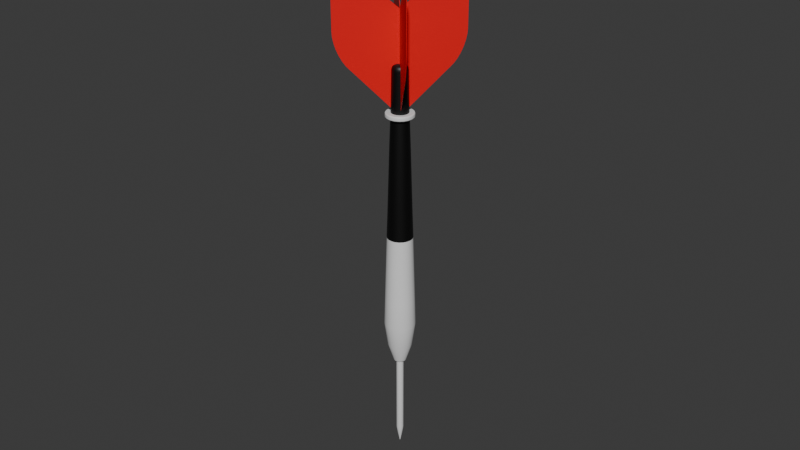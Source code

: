 # Source: red_dart.blend  (saved by Blender 4.5.90; exported with 4.5.12 LTS)
import bpy
from mathutils import Matrix  # noqa: F401  (used for matrix-valued properties, if any)

bpy.ops.wm.read_factory_settings(use_empty=True)
scene = bpy.context.scene
scene.name = 'Scene'

# ---- materials (node trees are filled in below, after node groups)
mat_grey = bpy.data.materials.new('grey')
mat_grey.alpha_threshold = 0.0
mat_grey.roughness = 0.5
mat_grey.line_color = (0.0, 0.0, 0.0, 1.0)
mat_red = bpy.data.materials.new('red')
mat_black = bpy.data.materials.new('black')

# ---- material node trees
mat_grey.use_nodes = True; mat_grey.node_tree.nodes.clear()
_N = mat_grey.node_tree.nodes; _L = mat_grey.node_tree.links
n0 = _N.new('ShaderNodeOutputMaterial'); n0.name = 'Material Output'; n0.location = (200, 100)
n1 = _N.new('ShaderNodeBsdfPrincipled'); n1.name = 'Principled BSDF'; n1.location = (-200, 100)
n1.inputs[3].default_value = 1.45
_L.new(n1.outputs[0], n0.inputs[0])
n0.is_active_output = True
mat_red.use_nodes = True; mat_red.node_tree.nodes.clear()
_N = mat_red.node_tree.nodes; _L = mat_red.node_tree.links
n0 = _N.new('ShaderNodeBsdfPrincipled'); n0.name = 'Принципиальный BSDF'; n0.location = (-200, 100)
n0.inputs[0].default_value = (0.8002, 0.0, 0.00549, 1.0)
n1 = _N.new('ShaderNodeOutputMaterial'); n1.name = 'Вывод материала'; n1.location = (200, 100)
_L.new(n0.outputs[0], n1.inputs[0])
n1.is_active_output = True
mat_black.use_nodes = True; mat_black.node_tree.nodes.clear()
_N = mat_black.node_tree.nodes; _L = mat_black.node_tree.links
n0 = _N.new('ShaderNodeBsdfPrincipled'); n0.name = 'Принципиальный BSDF'; n0.location = (-200, 100)
n0.inputs[0].default_value = (0.0, 0.0, 0.0, 1.0)
n1 = _N.new('ShaderNodeOutputMaterial'); n1.name = 'Вывод материала'; n1.location = (200, 100)
_L.new(n0.outputs[0], n1.inputs[0])
n1.is_active_output = True

# ---- world
world_world = bpy.data.worlds.new('World'); scene.world = world_world
world_world.use_nodes = True; world_world.node_tree.nodes.clear()
_N = world_world.node_tree.nodes; _L = world_world.node_tree.links
n0 = _N.new('ShaderNodeOutputWorld'); n0.name = 'World Output'; n0.location = (200, 100)
n1 = _N.new('ShaderNodeBackground'); n1.name = 'Background'; n1.location = (-200, 100)
n1.inputs[0].default_value = (0.05088, 0.05088, 0.05088, 1.0)
_L.new(n1.outputs[0], n0.inputs[0])
n0.is_active_output = True
world_world.color = (0.05088, 0.05088, 0.05088)
world_world.sun_shadow_jitter_overblur = 0.0

# ---- meshes
me_x = bpy.data.meshes.new('Цилиндр')
me_x.from_pydata([(1.859e-12, -0.003683, 0.08178), (-3.135e-12, -0.003945, 0.07422), (0.001138, -0.003503, 0.08178), (0.001219, -0.003752, 0.07422), (0.002165, -0.00298, 0.08178), (0.002319, -0.003192, 0.07422), (0.00298, -0.002165, 0.08178), (0.003192, -0.002319, 0.07422), (0.003503, -0.001138, 0.08178), (0.003752, -0.001219, 0.07422), (0.003683, -1.232e-09, 0.08178), (0.003945, 1.234e-09, 0.07422), (0.003503, 0.001138, 0.08178), (0.003752, 0.001219, 0.07422), (0.00298, 0.002165, 0.08178), (0.003192, 0.002319, 0.07422), (0.002165, 0.00298, 0.08178), (0.002319, 0.003192, 0.07422), (0.001138, 0.003503, 0.08178), (0.001219, 0.003752, 0.07422), (1.859e-12, 0.003683, 0.08178), (-3.135e-12, 0.003945, 0.07422), (-0.001138, 0.003503, 0.08178), (-0.001219, 0.003752, 0.07422), (-0.002165, 0.00298, 0.08178), (-0.002319, 0.003192, 0.07422), (-0.00298, 0.002165, 0.08178), (-0.003192, 0.002319, 0.07422), (-0.003503, 0.001138, 0.08178), (-0.003752, 0.001219, 0.07422), (-0.003683, -1.232e-09, 0.08178), (-0.003945, 1.234e-09, 0.07422), (-0.003503, -0.001138, 0.08178), (-0.003752, -0.001219, 0.07422), (-0.00298, -0.002165, 0.08178), (-0.003192, -0.002319, 0.07422), (-0.002165, -0.00298, 0.08178), (-0.002319, -0.003192, 0.07422), (-0.001138, -0.003503, 0.08178), (-0.001219, -0.003752, 0.07422), (-7.772e-10, -0.004581, 0.05278), (0.001416, -0.004357, 0.05278), (0.002693, -0.003706, 0.05278), (0.003706, -0.002693, 0.05278), (0.004357, -0.001416, 0.05278), (0.004581, 8.194e-09, 0.05278), (0.004357, 0.001416, 0.05278), (0.003706, 0.002693, 0.05278), (0.002693, 0.003706, 0.05278), (0.001416, 0.004357, 0.05278), (-7.772e-10, 0.004581, 0.05278), (-0.001416, 0.004357, 0.05278), (-0.002693, 0.003706, 0.05278), (-0.003706, 0.002693, 0.05278), (-0.004357, 0.001416, 0.05278), (-0.004581, 8.194e-09, 0.05278), (-0.004357, -0.001416, 0.05278), (-0.003706, -0.002693, 0.05278), (-0.002693, -0.003706, 0.05278), (-0.001416, -0.004357, 0.05278), (-7.963e-10, -0.004834, 0.04486), (0.001494, -0.004598, 0.04486), (0.002841, -0.003911, 0.04486), (0.003911, -0.002841, 0.04486), (0.004598, -0.001494, 0.04486), (0.004834, 1.077e-08, 0.04486), (0.004598, 0.001494, 0.04486), (0.003911, 0.002842, 0.04486), (0.002841, 0.003911, 0.04486), (0.001494, 0.004598, 0.04486), (-7.963e-10, 0.004834, 0.04486), (-0.001494, 0.004598, 0.04486), (-0.002841, 0.003911, 0.04486), (-0.003911, 0.002842, 0.04486), (-0.004598, 0.001494, 0.04486), (-0.004834, 1.077e-08, 0.04486), (-0.004598, -0.001494, 0.04486), (-0.003911, -0.002841, 0.04486), (-0.002841, -0.003911, 0.04486), (-0.001494, -0.004598, 0.04486), (-2.926e-09, -0.003797, 0.03716), (0.001173, -0.003612, 0.03716), (0.002232, -0.003072, 0.03716), (0.003072, -0.002232, 0.03716), (0.003612, -0.001173, 0.03716), (0.003797, 1.33e-08, 0.03716), (0.003612, 0.001174, 0.03716), (0.003072, 0.002232, 0.03716), (0.002232, 0.003072, 0.03716), (0.001173, 0.003612, 0.03716), (-2.926e-09, 0.003798, 0.03716), (-0.001173, 0.003612, 0.03716), (-0.002232, 0.003072, 0.03716), (-0.003072, 0.002232, 0.03716), (-0.003612, 0.001174, 0.03716), (-0.003797, 1.33e-08, 0.03716), (-0.003612, -0.001173, 0.03716), (-0.003072, -0.002232, 0.03716), (-0.002232, -0.003072, 0.03716), (-0.001173, -0.003612, 0.03716), (1.045e-10, -0.00112, 0.03141), (0.000346, -0.001065, 0.03141), (0.0006581, -0.0009058, 0.03141), (0.0009058, -0.0006581, 0.03141), (0.001065, -0.000346, 0.03141), (0.00112, 1.514e-08, 0.03141), (0.001065, 0.000346, 0.03141), (0.0009058, 0.0006581, 0.03141), (0.0006581, 0.0009058, 0.03141), (0.000346, 0.001065, 0.03141), (1.045e-10, 0.00112, 0.03141), (-0.000346, 0.001065, 0.03141), (-0.0006581, 0.0009058, 0.03141), (-0.0009058, 0.0006581, 0.03141), (-0.001065, 0.000346, 0.03141), (-0.00112, 1.515e-08, 0.03141), (-0.001065, -0.000346, 0.03141), (-0.0009058, -0.0006581, 0.03141), (-0.0006581, -0.0009058, 0.03141), (-0.000346, -0.001065, 0.03141), (-2.3e-10, -0.003039, 0.1034), (0.0009392, -0.002891, 0.1034), (0.001786, -0.002459, 0.1034), (0.002459, -0.001786, 0.1034), (0.002891, -0.0009392, 0.1034), (0.003039, -8.245e-09, 0.1034), (0.002891, 0.0009392, 0.1034), (0.002459, 0.001786, 0.1034), (0.001786, 0.002459, 0.1034), (0.0009392, 0.002891, 0.1034), (-2.3e-10, 0.003039, 0.1034), (-0.0009392, 0.002891, 0.1034), (-0.001786, 0.002459, 0.1034), (-0.002459, 0.001786, 0.1034), (-0.002891, 0.0009392, 0.1034), (-0.003039, -8.245e-09, 0.1034), (-0.002891, -0.0009392, 0.1034), (-0.002459, -0.001786, 0.1034), (-0.001786, -0.002459, 0.1034), (-0.0009392, -0.002891, 0.1034), (3.874e-09, -0.002617, 0.1148), (0.0008088, -0.002489, 0.1148), (0.001538, -0.002117, 0.1148), (0.002117, -0.001538, 0.1148), (0.002489, -0.0008088, 0.1148), (0.002617, -1.197e-08, 0.1148), (0.002489, 0.0008088, 0.1148), (0.002117, 0.001538, 0.1148), (0.001538, 0.002117, 0.1148), (0.0008088, 0.002489, 0.1148), (3.874e-09, 0.002617, 0.1148), (-0.0008088, 0.002489, 0.1148), (-0.001538, 0.002117, 0.1148), (-0.002117, 0.001538, 0.1148), (-0.002489, 0.0008088, 0.1148), (-0.002617, -1.197e-08, 0.1148), (-0.002489, -0.0008088, 0.1148), (-0.002117, -0.001538, 0.1148), (-0.001538, -0.002117, 0.1148), (-0.0008088, -0.002489, 0.1148), (0.000606, -0.001865, 0.03141), (9.814e-11, -0.001961, 0.03141), (0.001153, -0.001587, 0.03141), (0.001587, -0.001153, 0.03141), (0.001865, -0.000606, 0.03141), (0.001961, 1.515e-08, 0.03141), (0.001865, 0.000606, 0.03141), (0.001587, 0.001153, 0.03141), (0.001153, 0.001587, 0.03141), (0.000606, 0.001865, 0.03141), (9.814e-11, 0.001961, 0.03141), (-0.000606, 0.001865, 0.03141), (-0.001153, 0.001587, 0.03141), (-0.001587, 0.001153, 0.03141), (-0.001865, 0.000606, 0.03141), (-0.001961, 1.515e-08, 0.03141), (-0.001865, -0.000606, 0.03141), (-0.001587, -0.001153, 0.03141), (-0.001153, -0.001587, 0.03141), (-0.000606, -0.001865, 0.03141), (0.000346, -0.001065, 0.005453), (-2.281e-08, -0.00112, 0.005453), (0.0006581, -0.0009058, 0.005453), (0.0009058, -0.0006581, 0.005453), (0.001065, -0.000346, 0.005453), (0.00112, 2.303e-08, 0.005453), (0.001065, 0.000346, 0.005453), (0.0009058, 0.0006581, 0.005453), (0.0006581, 0.0009058, 0.005453), (0.000346, 0.001065, 0.005453), (-2.281e-08, 0.00112, 0.005453), (-0.000346, 0.001065, 0.005453), (-0.0006581, 0.0009058, 0.005453), (-0.0009058, 0.0006581, 0.005453), (-0.001065, 0.000346, 0.005453), (-0.00112, 2.304e-08, 0.005453), (-0.001065, -0.000346, 0.005453), (-0.0009058, -0.0006581, 0.005453), (-0.0006581, -0.0009058, 0.005453), (-0.000346, -0.001065, 0.005453), (0.0002217, -0.0006823, 0.003001), (-2.71e-08, -0.0007174, 0.003001), (0.0004217, -0.0005804, 0.003001), (0.0005804, -0.0004217, 0.003001), (0.0006823, -0.0002217, 0.003001), (0.0007174, 2.383e-08, 0.003001), (0.0006823, 0.0002217, 0.003001), (0.0005804, 0.0004217, 0.003001), (0.0004217, 0.0005805, 0.003001), (0.0002217, 0.0006824, 0.003001), (-2.71e-08, 0.0007175, 0.003001), (-0.0002217, 0.0006824, 0.003001), (-0.0004217, 0.0005805, 0.003001), (-0.0005805, 0.0004217, 0.003001), (-0.0006824, 0.0002217, 0.003001), (-0.0007175, 2.383e-08, 0.003001), (-0.0006824, -0.0002217, 0.003001), (-0.0005805, -0.0004217, 0.003001), (-0.0004217, -0.0005804, 0.003001), (-0.0002217, -0.0006823, 0.003001), (2.647e-05, -8.143e-05, -2.303e-05), (3.704e-09, -8.562e-05, -2.303e-05), (5.034e-05, -6.926e-05, -2.303e-05), (6.929e-05, -5.031e-05, -2.303e-05), (8.145e-05, -2.644e-05, -2.303e-05), (8.565e-05, 2.481e-08, -2.303e-05), (8.145e-05, 2.649e-05, -2.303e-05), (6.929e-05, 5.036e-05, -2.303e-05), (5.034e-05, 6.931e-05, -2.303e-05), (2.647e-05, 8.148e-05, -2.303e-05), (3.704e-09, 8.567e-05, -2.303e-05), (-2.646e-05, 8.148e-05, -2.303e-05), (-5.034e-05, 6.931e-05, -2.303e-05), (-6.928e-05, 5.036e-05, -2.303e-05), (-8.145e-05, 2.649e-05, -2.303e-05), (-8.564e-05, 2.481e-08, -2.303e-05), (-8.145e-05, -2.644e-05, -2.303e-05), (-6.928e-05, -5.031e-05, -2.303e-05), (-5.034e-05, -6.926e-05, -2.303e-05), (-2.646e-05, -8.143e-05, -2.303e-05), (3.866e-09, -0.002422, 0.1255), (0.0007484, -0.002303, 0.1255), (0.001424, -0.001959, 0.1255), (0.001959, -0.001424, 0.1255), (0.002303, -0.0007484, 0.1255), (0.002422, -1.544e-08, 0.1255), (0.002303, 0.0007484, 0.1255), (0.001959, 0.001424, 0.1255), (0.001424, 0.001959, 0.1255), (0.0007484, 0.002303, 0.1255), (3.866e-09, 0.002422, 0.1255), (-0.0007484, 0.002303, 0.1255), (-0.001424, 0.001959, 0.1255), (-0.001959, 0.001424, 0.1255), (-0.002303, 0.0007484, 0.1255), (-0.002422, -1.544e-08, 0.1255), (-0.002303, -0.0007484, 0.1255), (-0.001959, -0.001424, 0.1255), (-0.001424, -0.001959, 0.1255), (-0.0007484, -0.002303, 0.1255), (4.338e-09, -0.0008909, 0.1273), (3.785e-09, -0.002422, 0.1258), (4.056e-09, -0.001364, 0.1272), (3.841e-09, -0.001791, 0.127), (3.718e-09, -0.00213, 0.1267), (3.702e-09, -0.002347, 0.1262), (0.0007484, -0.002303, 0.1258), (0.0002753, -0.0008473, 0.1273), (0.0007253, -0.002232, 0.1262), (0.0006581, -0.002025, 0.1267), (0.0005534, -0.001703, 0.127), (0.0004215, -0.001297, 0.1272), (0.001424, -0.001959, 0.1258), (0.0005236, -0.0007207, 0.1273), (0.00138, -0.001899, 0.1262), (0.001252, -0.001723, 0.1267), (0.001053, -0.001449, 0.127), (0.0008017, -0.001104, 0.1272), (0.001959, -0.001424, 0.1258), (0.0007207, -0.0005236, 0.1273), (0.001899, -0.00138, 0.1262), (0.001723, -0.001252, 0.1267), (0.001449, -0.001053, 0.127), (0.001103, -0.0008017, 0.1272), (0.002303, -0.0007484, 0.1258), (0.0008473, -0.0002753, 0.1273), (0.002232, -0.0007253, 0.1262), (0.002025, -0.0006581, 0.1267), (0.001703, -0.0005534, 0.127), (0.001297, -0.0004215, 0.1272), (0.002422, -1.553e-08, 0.1258), (0.0008909, -1.535e-08, 0.1273), (0.002347, -1.565e-08, 0.1262), (0.00213, -1.569e-08, 0.1267), (0.001791, -1.565e-08, 0.127), (0.001364, -1.554e-08, 0.1272), (0.002303, 0.0007484, 0.1258), (0.0008473, 0.0002753, 0.1273), (0.002232, 0.0007253, 0.1262), (0.002025, 0.0006581, 0.1267), (0.001703, 0.0005534, 0.127), (0.001297, 0.0004215, 0.1272), (0.001959, 0.001424, 0.1258), (0.0007207, 0.0005236, 0.1273), (0.001899, 0.00138, 0.1262), (0.001723, 0.001252, 0.1267), (0.001449, 0.001053, 0.127), (0.001103, 0.0008017, 0.1272), (0.001424, 0.001959, 0.1258), (0.0005236, 0.0007207, 0.1273), (0.00138, 0.001899, 0.1262), (0.001252, 0.001723, 0.1267), (0.001053, 0.001449, 0.127), (0.0008017, 0.001103, 0.1272), (0.0007484, 0.002303, 0.1258), (0.0002753, 0.0008472, 0.1273), (0.0007253, 0.002232, 0.1262), (0.0006581, 0.002025, 0.1267), (0.0005534, 0.001703, 0.127), (0.0004215, 0.001297, 0.1272), (3.785e-09, 0.002422, 0.1258), (3.296e-09, 0.0008908, 0.1273), (3.651e-09, 0.002347, 0.1262), (3.523e-09, 0.00213, 0.1267), (3.414e-09, 0.001791, 0.127), (3.336e-09, 0.001364, 0.1272), (-0.0007484, 0.002303, 0.1258), (-0.0002753, 0.0008472, 0.1273), (-0.0007253, 0.002232, 0.1262), (-0.0006581, 0.002025, 0.1267), (-0.0005534, 0.001703, 0.127), (-0.0004215, 0.001297, 0.1272), (-0.001424, 0.001959, 0.1258), (-0.0005236, 0.0007207, 0.1273), (-0.00138, 0.001899, 0.1262), (-0.001252, 0.001723, 0.1267), (-0.001053, 0.001449, 0.127), (-0.0008017, 0.001103, 0.1272), (-0.001959, 0.001424, 0.1258), (-0.0007207, 0.0005236, 0.1273), (-0.001899, 0.00138, 0.1262), (-0.001723, 0.001252, 0.1267), (-0.001449, 0.001053, 0.127), (-0.001103, 0.0008017, 0.1272), (-0.002303, 0.0007484, 0.1258), (-0.0008472, 0.0002753, 0.1273), (-0.002232, 0.0007253, 0.1262), (-0.002025, 0.0006581, 0.1267), (-0.001703, 0.0005534, 0.127), (-0.001297, 0.0004215, 0.1272), (-0.002422, -1.553e-08, 0.1258), (-0.0008908, -1.535e-08, 0.1273), (-0.002347, -1.565e-08, 0.1262), (-0.00213, -1.569e-08, 0.1267), (-0.001791, -1.565e-08, 0.127), (-0.001364, -1.554e-08, 0.1272), (-0.002303, -0.0007484, 0.1258), (-0.0008472, -0.0002753, 0.1273), (-0.002232, -0.0007253, 0.1262), (-0.002025, -0.0006581, 0.1267), (-0.001703, -0.0005534, 0.127), (-0.001297, -0.0004215, 0.1272), (-0.001959, -0.001424, 0.1258), (-0.0007207, -0.0005236, 0.1273), (-0.001899, -0.00138, 0.1262), (-0.001723, -0.001252, 0.1267), (-0.001449, -0.001053, 0.127), (-0.001103, -0.0008017, 0.1272), (-0.001424, -0.001959, 0.1258), (-0.0005236, -0.0007207, 0.1273), (-0.00138, -0.001899, 0.1262), (-0.001252, -0.001723, 0.1267), (-0.001053, -0.001449, 0.127), (-0.0008017, -0.001104, 0.1272), (-0.0007484, -0.002303, 0.1258), (-0.0002753, -0.0008473, 0.1273), (-0.0007253, -0.002232, 0.1262), (-0.0006581, -0.002025, 0.1267), (-0.0005534, -0.001703, 0.127), (-0.0004215, -0.001297, 0.1272), (-0.002725, -1.102e-08, 0.1119), (-0.002591, 0.0008419, 0.1119), (0.001601, 0.002204, 0.1119), (0.002204, 0.001601, 0.1119), (0.000842, -0.002591, 0.1119), (2.831e-09, -0.002725, 0.1119), (-0.002591, -0.000842, 0.1119), (0.000842, 0.002591, 0.1119), (0.001601, -0.002204, 0.1119), (-0.002204, -0.001602, 0.1119), (2.831e-09, 0.002725, 0.1119), (0.002204, -0.001602, 0.1119), (-0.001601, -0.002204, 0.1119), (-0.000842, 0.002591, 0.1119), (0.002591, -0.000842, 0.1119), (-0.000842, -0.002591, 0.1119), (-0.001601, 0.002204, 0.1119), (0.002725, -1.102e-08, 0.1119), (-0.002204, 0.001601, 0.1119), (0.002591, 0.0008419, 0.1119), (-0.002673, -1.148e-08, 0.1133), (0.001571, 0.002162, 0.1133), (0.0008259, -0.002542, 0.1133), (-0.002542, -0.0008259, 0.1133), (0.0008259, 0.002542, 0.1133), (0.001571, -0.002162, 0.1133), (-0.002162, -0.001571, 0.1133), (3.336e-09, 0.002673, 0.1133), (0.002162, -0.001571, 0.1133), (-0.001571, -0.002162, 0.1133), (-0.0008259, 0.002542, 0.1133), (0.002542, -0.0008259, 0.1133), (-0.0008259, -0.002542, 0.1133), (-0.001571, 0.002162, 0.1133), (0.002673, -1.148e-08, 0.1133), (-0.002162, 0.001571, 0.1133), (0.002542, 0.0008259, 0.1133), (-0.002542, 0.0008259, 0.1133), (0.002162, 0.001571, 0.1133), (3.336e-09, -0.002673, 0.1133), (-0.004088, 0.001328, 0.1129), (-0.003703, 0.001203, 0.1133), (-0.004064, 0.00132, 0.1131), (-0.004006, 0.001302, 0.1132), (-0.003921, 0.001274, 0.1133), (-0.003816, 0.00124, 0.1133), (-0.003782, 0.001229, 0.1119), (-0.004125, 0.00134, 0.1123), (-0.003893, 0.001265, 0.1119), (-0.003992, 0.001297, 0.112), (-0.004068, 0.001322, 0.1121), (-0.004114, 0.001337, 0.1122), (0.003477, 0.002527, 0.1129), (0.00315, 0.002288, 0.1133), (0.003457, 0.002511, 0.1131), (0.003408, 0.002476, 0.1132), (0.003335, 0.002423, 0.1133), (0.003246, 0.002359, 0.1133), (0.003217, 0.002337, 0.1119), (0.003509, 0.002549, 0.1123), (0.003312, 0.002406, 0.1119), (0.003396, 0.002467, 0.112), (0.00346, 0.002514, 0.1121), (0.003499, 0.002542, 0.1122), (3.326e-09, -0.004298, 0.1129), (3.493e-09, -0.003893, 0.1133), (3.39e-09, -0.004273, 0.1131), (3.443e-09, -0.004212, 0.1132), (3.48e-09, -0.004123, 0.1133), (3.497e-09, -0.004013, 0.1133), (2.756e-09, -0.003977, 0.1119), (2.949e-09, -0.004337, 0.1123), (2.759e-09, -0.004094, 0.1119), (2.784e-09, -0.004197, 0.112), (2.827e-09, -0.004277, 0.1121), (2.883e-09, -0.004325, 0.1122), (0.004125, 0.00134, 0.1123), (0.003782, 0.001229, 0.1119), (0.004114, 0.001337, 0.1122), (0.004068, 0.001322, 0.1121), (0.003992, 0.001297, 0.112), (0.003893, 0.001265, 0.1119), (-0.003509, 0.002549, 0.1123), (-0.003217, 0.002337, 0.1119), (-0.003499, 0.002542, 0.1122), (-0.00346, 0.002514, 0.1121), (-0.003396, 0.002467, 0.112), (-0.003312, 0.002406, 0.1119), (0.004337, -1.114e-08, 0.1123), (0.003977, -1.101e-08, 0.1119), (0.004325, -1.11e-08, 0.1122), (0.004277, -1.106e-08, 0.1121), (0.004197, -1.104e-08, 0.112), (0.004094, -1.102e-08, 0.1119), (-0.002549, 0.003509, 0.1123), (-0.002337, 0.003217, 0.1119), (-0.002542, 0.003499, 0.1122), (-0.002514, 0.00346, 0.1121), (-0.002467, 0.003396, 0.112), (-0.002406, 0.003312, 0.1119), (-0.00134, -0.004125, 0.1123), (-0.001229, -0.003782, 0.1119), (-0.001337, -0.004114, 0.1122), (-0.001322, -0.004068, 0.1121), (-0.001297, -0.003992, 0.112), (-0.001265, -0.003893, 0.1119), (0.004125, -0.00134, 0.1123), (0.003782, -0.001229, 0.1119), (0.004114, -0.001337, 0.1122), (0.004068, -0.001322, 0.1121), (0.003992, -0.001297, 0.112), (0.003893, -0.001265, 0.1119), (-0.00134, 0.004125, 0.1123), (-0.001229, 0.003782, 0.1119), (-0.001337, 0.004114, 0.1122), (-0.001322, 0.004068, 0.1121), (-0.001297, 0.003992, 0.112), (-0.001265, 0.003893, 0.1119), (-0.002549, -0.003509, 0.1123), (-0.002337, -0.003217, 0.1119), (-0.002542, -0.003499, 0.1122), (-0.002514, -0.00346, 0.1121), (-0.002467, -0.003396, 0.112), (-0.002406, -0.003312, 0.1119), (0.003509, -0.002549, 0.1123), (0.003217, -0.002337, 0.1119), (0.003499, -0.002542, 0.1122), (0.00346, -0.002514, 0.1121), (0.003396, -0.002467, 0.112), (0.003312, -0.002406, 0.1119), (2.949e-09, 0.004337, 0.1123), (2.756e-09, 0.003977, 0.1119), (2.883e-09, 0.004325, 0.1122), (2.827e-09, 0.004277, 0.1121), (2.784e-09, 0.004197, 0.112), (2.759e-09, 0.004094, 0.1119), (-0.003509, -0.002549, 0.1123), (-0.003217, -0.002337, 0.1119), (-0.003499, -0.002542, 0.1122), (-0.00346, -0.002514, 0.1121), (-0.003396, -0.002467, 0.112), (-0.003312, -0.002406, 0.1119), (0.002549, -0.003509, 0.1123), (0.002337, -0.003217, 0.1119), (0.002542, -0.003499, 0.1122), (0.002514, -0.00346, 0.1121), (0.002467, -0.003396, 0.112), (0.002406, -0.003312, 0.1119), (0.00134, 0.004125, 0.1123), (0.001229, 0.003782, 0.1119), (0.001337, 0.004114, 0.1122), (0.001322, 0.004068, 0.1121), (0.001297, 0.003992, 0.112), (0.001265, 0.003893, 0.1119), (-0.004125, -0.00134, 0.1123), (-0.003782, -0.001229, 0.1119), (-0.004114, -0.001337, 0.1122), (-0.004068, -0.001322, 0.1121), (-0.003992, -0.001297, 0.112), (-0.003893, -0.001265, 0.1119), (0.00134, -0.004125, 0.1123), (0.001229, -0.003782, 0.1119), (0.001337, -0.004114, 0.1122), (0.001322, -0.004068, 0.1121), (0.001297, -0.003992, 0.112), (0.001265, -0.003893, 0.1119), (0.002549, 0.003509, 0.1123), (0.002337, 0.003217, 0.1119), (0.002542, 0.003499, 0.1122), (0.002514, 0.00346, 0.1121), (0.002467, 0.003396, 0.112), (0.002406, 0.003312, 0.1119), (-0.004337, -1.114e-08, 0.1123), (-0.003977, -1.101e-08, 0.1119), (-0.004325, -1.11e-08, 0.1122), (-0.004277, -1.106e-08, 0.1121), (-0.004197, -1.104e-08, 0.112), (-0.004094, -1.102e-08, 0.1119), (-0.003893, -1.15e-08, 0.1133), (-0.004298, -1.137e-08, 0.1129), (-0.004013, -1.149e-08, 0.1133), (-0.004123, -1.148e-08, 0.1133), (-0.004212, -1.145e-08, 0.1132), (-0.004273, -1.141e-08, 0.1131), (0.002288, 0.00315, 0.1133), (0.002527, 0.003477, 0.1129), (0.002359, 0.003246, 0.1133), (0.002423, 0.003335, 0.1133), (0.002476, 0.003408, 0.1132), (0.002511, 0.003457, 0.1131), (0.001203, -0.003703, 0.1133), (0.001328, -0.004088, 0.1129), (0.00124, -0.003816, 0.1133), (0.001274, -0.003921, 0.1133), (0.001302, -0.004006, 0.1132), (0.00132, -0.004064, 0.1131), (-0.003703, -0.001203, 0.1133), (-0.004088, -0.001328, 0.1129), (-0.003816, -0.00124, 0.1133), (-0.003921, -0.001274, 0.1133), (-0.004006, -0.001302, 0.1132), (-0.004064, -0.00132, 0.1131), (0.001203, 0.003703, 0.1133), (0.001328, 0.004088, 0.1129), (0.00124, 0.003816, 0.1133), (0.001274, 0.003921, 0.1133), (0.001302, 0.004006, 0.1132), (0.00132, 0.004064, 0.1131), (0.002288, -0.00315, 0.1133), (0.002527, -0.003477, 0.1129), (0.002359, -0.003246, 0.1133), (0.002423, -0.003335, 0.1133), (0.002476, -0.003408, 0.1132), (0.002511, -0.003457, 0.1131), (-0.00315, -0.002288, 0.1133), (-0.003477, -0.002527, 0.1129), (-0.003246, -0.002359, 0.1133), (-0.003335, -0.002423, 0.1133), (-0.003408, -0.002476, 0.1132), (-0.003457, -0.002511, 0.1131), (3.493e-09, 0.003893, 0.1133), (3.326e-09, 0.004298, 0.1129), (3.497e-09, 0.004013, 0.1133), (3.48e-09, 0.004123, 0.1133), (3.443e-09, 0.004212, 0.1132), (3.39e-09, 0.004273, 0.1131), (0.00315, -0.002288, 0.1133), (0.003477, -0.002527, 0.1129), (0.003246, -0.002359, 0.1133), (0.003335, -0.002423, 0.1133), (0.003408, -0.002476, 0.1132), (0.003457, -0.002511, 0.1131), (-0.002288, -0.00315, 0.1133), (-0.002527, -0.003477, 0.1129), (-0.002359, -0.003246, 0.1133), (-0.002423, -0.003335, 0.1133), (-0.002476, -0.003408, 0.1132), (-0.002511, -0.003457, 0.1131), (-0.001203, 0.003703, 0.1133), (-0.001328, 0.004088, 0.1129), (-0.00124, 0.003816, 0.1133), (-0.001274, 0.003921, 0.1133), (-0.001302, 0.004006, 0.1132), (-0.00132, 0.004064, 0.1131), (0.003703, -0.001203, 0.1133), (0.004088, -0.001328, 0.1129), (0.003816, -0.00124, 0.1133), (0.003921, -0.001274, 0.1133), (0.004006, -0.001302, 0.1132), (0.004064, -0.00132, 0.1131), (-0.001203, -0.003703, 0.1133), (-0.001328, -0.004088, 0.1129), (-0.00124, -0.003816, 0.1133), (-0.001274, -0.003921, 0.1133), (-0.001302, -0.004006, 0.1132), (-0.00132, -0.004064, 0.1131), (-0.002288, 0.00315, 0.1133), (-0.002527, 0.003477, 0.1129), (-0.002359, 0.003246, 0.1133), (-0.002423, 0.003335, 0.1133), (-0.002476, 0.003408, 0.1132), (-0.002511, 0.003457, 0.1131), (0.003893, -1.15e-08, 0.1133), (0.004298, -1.137e-08, 0.1129), (0.004013, -1.149e-08, 0.1133), (0.004123, -1.148e-08, 0.1133), (0.004212, -1.145e-08, 0.1132), (0.004273, -1.141e-08, 0.1131), (-0.00315, 0.002288, 0.1133), (-0.003477, 0.002527, 0.1129), (-0.003246, 0.002359, 0.1133), (-0.003335, 0.002423, 0.1133), (-0.003408, 0.002476, 0.1132), (-0.003457, 0.002511, 0.1131), (0.003703, 0.001203, 0.1133), (0.004088, 0.001328, 0.1129), (0.003816, 0.00124, 0.1133), (0.003921, 0.001274, 0.1133), (0.004006, 0.001302, 0.1132), (0.004064, 0.00132, 0.1131), (0.009015, -0.009126, 0.1251), (0.009015, -0.009126, 0.1533), (0.009126, -0.009015, 0.1251), (0.009126, -0.009015, 0.1533), (-5.538e-05, -5.539e-05, 0.1148), (-5.538e-05, -5.54e-05, 0.1427), (5.538e-05, 5.537e-05, 0.1427), (5.538e-05, 5.537e-05, 0.1148), (0.001823, -0.001934, 0.1148), (0.001823, -0.001934, 0.1449), (0.001934, -0.001823, 0.1449), (0.001934, -0.001823, 0.1148), (0.01295, -0.01306, 0.1537), (0.01066, -0.01077, 0.1553), (0.01284, -0.01295, 0.1549), (0.01251, -0.01262, 0.1557), (0.01201, -0.01212, 0.156), (0.01137, -0.01148, 0.1559), (0.01077, -0.01066, 0.1553), (0.01306, -0.01295, 0.1537), (0.01148, -0.01137, 0.1559), (0.01212, -0.01201, 0.156), (0.01262, -0.01251, 0.1557), (0.01295, -0.01284, 0.1549), (0.009657, -0.009768, 0.126), (0.01295, -0.01306, 0.1368), (0.01039, -0.0105, 0.1271), (0.01109, -0.0112, 0.1285), (0.01171, -0.01182, 0.1301), (0.01223, -0.01234, 0.1318), (0.01262, -0.01273, 0.1336), (0.01287, -0.01298, 0.1353), (0.01306, -0.01295, 0.1368), (0.009768, -0.009657, 0.126), (0.01298, -0.01287, 0.1353), (0.01273, -0.01262, 0.1336), (0.01234, -0.01223, 0.1318), (0.01182, -0.01171, 0.1301), (0.0112, -0.01109, 0.1285), (0.0105, -0.01039, 0.1271), (-0.009126, 0.009015, 0.1251), (-0.009126, 0.009015, 0.1533), (-0.009015, 0.009126, 0.1251), (-0.009015, 0.009126, 0.1533), (-0.001934, 0.001823, 0.1148), (-0.001934, 0.001823, 0.1449), (-0.001823, 0.001934, 0.1449), (-0.001823, 0.001934, 0.1148), (-0.01306, 0.01295, 0.1537), (-0.01077, 0.01066, 0.1553), (-0.01295, 0.01284, 0.1549), (-0.01262, 0.01251, 0.1557), (-0.01212, 0.01201, 0.156), (-0.01148, 0.01137, 0.1559), (-0.01066, 0.01077, 0.1553), (-0.01295, 0.01306, 0.1537), (-0.01137, 0.01148, 0.1559), (-0.01201, 0.01212, 0.156), (-0.01251, 0.01262, 0.1557), (-0.01284, 0.01295, 0.1549), (-0.009768, 0.009657, 0.126), (-0.01306, 0.01295, 0.1368), (-0.0105, 0.01039, 0.1271), (-0.0112, 0.01109, 0.1285), (-0.01182, 0.01171, 0.1301), (-0.01234, 0.01223, 0.1318), (-0.01273, 0.01262, 0.1336), (-0.01298, 0.01287, 0.1353), (-0.01295, 0.01306, 0.1368), (-0.009657, 0.009768, 0.126), (-0.01287, 0.01298, 0.1353), (-0.01262, 0.01273, 0.1336), (-0.01223, 0.01234, 0.1318), (-0.01171, 0.01182, 0.1301), (-0.01109, 0.0112, 0.1285), (-0.01039, 0.0105, 0.1271), (-0.009015, -0.009126, 0.1251), (-0.009015, -0.009126, 0.1533), (-0.009126, -0.009015, 0.1251), (-0.009126, -0.009015, 0.1533), (5.538e-05, -5.539e-05, 0.1148), (5.538e-05, -5.54e-05, 0.1427), (-5.538e-05, 5.537e-05, 0.1427), (-5.538e-05, 5.537e-05, 0.1148), (-0.001823, -0.001934, 0.1148), (-0.001823, -0.001934, 0.1449), (-0.001934, -0.001823, 0.1449), (-0.001934, -0.001823, 0.1148), (-0.01295, -0.01306, 0.1537), (-0.01066, -0.01077, 0.1553), (-0.01284, -0.01295, 0.1549), (-0.01251, -0.01262, 0.1557), (-0.01201, -0.01212, 0.156), (-0.01137, -0.01148, 0.1559), (-0.01077, -0.01066, 0.1553), (-0.01306, -0.01295, 0.1537), (-0.01148, -0.01137, 0.1559), (-0.01212, -0.01201, 0.156), (-0.01262, -0.01251, 0.1557), (-0.01295, -0.01284, 0.1549), (-0.009657, -0.009768, 0.126), (-0.01295, -0.01306, 0.1368), (-0.01039, -0.0105, 0.1271), (-0.01109, -0.0112, 0.1285), (-0.01171, -0.01182, 0.1301), (-0.01223, -0.01234, 0.1318), (-0.01262, -0.01273, 0.1336), (-0.01287, -0.01298, 0.1353), (-0.01306, -0.01295, 0.1368), (-0.009768, -0.009657, 0.126), (-0.01298, -0.01287, 0.1353), (-0.01273, -0.01262, 0.1336), (-0.01234, -0.01223, 0.1318), (-0.01182, -0.01171, 0.1301), (-0.0112, -0.01109, 0.1285), (-0.0105, -0.01039, 0.1271), (0.009126, 0.009015, 0.1251), (0.009126, 0.009015, 0.1533), (0.009015, 0.009126, 0.1251), (0.009015, 0.009126, 0.1533), (0.001934, 0.001823, 0.1148), (0.001934, 0.001823, 0.1449), (0.001823, 0.001934, 0.1449), (0.001823, 0.001934, 0.1148), (0.01306, 0.01295, 0.1537), (0.01077, 0.01066, 0.1553), (0.01295, 0.01284, 0.1549), (0.01262, 0.01251, 0.1557), (0.01212, 0.01201, 0.156), (0.01148, 0.01137, 0.1559), (0.01066, 0.01077, 0.1553), (0.01295, 0.01306, 0.1537), (0.01137, 0.01148, 0.1559), (0.01201, 0.01212, 0.156), (0.01251, 0.01262, 0.1557), (0.01284, 0.01295, 0.1549), (0.009768, 0.009657, 0.126), (0.01306, 0.01295, 0.1368), (0.0105, 0.01039, 0.1271), (0.0112, 0.01109, 0.1285), (0.01182, 0.01171, 0.1301), (0.01234, 0.01223, 0.1318), (0.01273, 0.01262, 0.1336), (0.01298, 0.01287, 0.1353), (0.01295, 0.01306, 0.1368), (0.009657, 0.009768, 0.126), (0.01287, 0.01298, 0.1353), (0.01262, 0.01273, 0.1336), (0.01223, 0.01234, 0.1318), (0.01171, 0.01182, 0.1301), (0.01109, 0.0112, 0.1285), (0.01039, 0.0105, 0.1271)], [], [(0, 1, 3, 2), (2, 3, 5, 4), (4, 5, 7, 6), (6, 7, 9, 8), (8, 9, 11, 10), (10, 11, 13, 12), (12, 13, 15, 14), (14, 15, 17, 16), (16, 17, 19, 18), (18, 19, 21, 20), (20, 21, 23, 22), (22, 23, 25, 24), (24, 25, 27, 26), (26, 27, 29, 28), (28, 29, 31, 30), (30, 31, 33, 32), (32, 33, 35, 34), (34, 35, 37, 36), (17, 15, 47, 48), (36, 37, 39, 38), (38, 39, 1, 0), (12, 14, 127, 126), (41, 40, 60, 61), (3, 1, 40, 41), (27, 25, 52, 53), (37, 35, 57, 58), (13, 11, 45, 46), (23, 21, 50, 51), (33, 31, 55, 56), (9, 7, 43, 44), (19, 17, 48, 49), (29, 27, 53, 54), (39, 37, 58, 59), (5, 3, 41, 42), (15, 13, 46, 47), (25, 23, 51, 52), (35, 33, 56, 57), (11, 9, 44, 45), (21, 19, 49, 50), (31, 29, 54, 55), (1, 39, 59, 40), (7, 5, 42, 43), (73, 72, 92, 93), (56, 55, 75, 76), (49, 48, 68, 69), (42, 41, 61, 62), (57, 56, 76, 77), (50, 49, 69, 70), (43, 42, 62, 63), (58, 57, 77, 78), (51, 50, 70, 71), (44, 43, 63, 64), (59, 58, 78, 79), (52, 51, 71, 72), (45, 44, 64, 65), (40, 59, 79, 60), (53, 52, 72, 73), (46, 45, 65, 66), (54, 53, 73, 74), (47, 46, 66, 67), (55, 54, 74, 75), (48, 47, 67, 68), (90, 89, 169, 170), (66, 65, 85, 86), (74, 73, 93, 94), (67, 66, 86, 87), (75, 74, 94, 95), (68, 67, 87, 88), (61, 60, 80, 81), (76, 75, 95, 96), (69, 68, 88, 89), (62, 61, 81, 82), (77, 76, 96, 97), (70, 69, 89, 90), (63, 62, 82, 83), (78, 77, 97, 98), (71, 70, 90, 91), (64, 63, 83, 84), (79, 78, 98, 99), (72, 71, 91, 92), (65, 64, 84, 85), (60, 79, 99, 80), (114, 113, 193, 194), (83, 82, 162, 163), (98, 97, 177, 178), (91, 90, 170, 171), (84, 83, 163, 164), (99, 98, 178, 179), (92, 91, 171, 172), (85, 84, 164, 165), (80, 99, 179, 161), (93, 92, 172, 173), (86, 85, 165, 166), (94, 93, 173, 174), (87, 86, 166, 167), (95, 94, 174, 175), (88, 87, 167, 168), (81, 80, 161, 160), (96, 95, 175, 176), (89, 88, 168, 169), (82, 81, 160, 162), (97, 96, 176, 177), (417, 400, 155, 154), (22, 24, 132, 131), (32, 34, 137, 136), (8, 10, 125, 124), (18, 20, 130, 129), (28, 30, 135, 134), (38, 0, 120, 139), (4, 6, 123, 122), (14, 16, 128, 127), (0, 2, 121, 120), (24, 26, 133, 132), (34, 36, 138, 137), (10, 12, 126, 125), (20, 22, 131, 130), (30, 32, 136, 135), (6, 8, 124, 123), (16, 18, 129, 128), (26, 28, 134, 133), (36, 38, 139, 138), (2, 4, 122, 121), (152, 153, 253, 252), (418, 401, 148, 147), (419, 402, 141, 140), (400, 403, 156, 155), (401, 404, 149, 148), (402, 405, 142, 141), (403, 406, 157, 156), (404, 407, 150, 149), (405, 408, 143, 142), (406, 409, 158, 157), (407, 410, 151, 150), (408, 411, 144, 143), (409, 412, 159, 158), (410, 413, 152, 151), (411, 414, 145, 144), (412, 419, 140, 159), (413, 415, 153, 152), (414, 416, 146, 145), (415, 417, 154, 153), (416, 418, 147, 146), (100, 101, 160, 161), (101, 102, 162, 160), (102, 103, 163, 162), (103, 104, 164, 163), (104, 105, 165, 164), (105, 106, 166, 165), (106, 107, 167, 166), (107, 108, 168, 167), (108, 109, 169, 168), (109, 110, 170, 169), (110, 111, 171, 170), (111, 112, 172, 171), (112, 113, 173, 172), (113, 114, 174, 173), (114, 115, 175, 174), (115, 116, 176, 175), (116, 117, 177, 176), (117, 118, 178, 177), (118, 119, 179, 178), (119, 100, 161, 179), (191, 190, 210, 211), (107, 106, 186, 187), (115, 114, 194, 195), (108, 107, 187, 188), (101, 100, 181, 180), (116, 115, 195, 196), (109, 108, 188, 189), (102, 101, 180, 182), (117, 116, 196, 197), (110, 109, 189, 190), (103, 102, 182, 183), (118, 117, 197, 198), (111, 110, 190, 191), (104, 103, 183, 184), (119, 118, 198, 199), (112, 111, 191, 192), (105, 104, 184, 185), (100, 119, 199, 181), (113, 112, 192, 193), (106, 105, 185, 186), (208, 207, 227, 228), (184, 183, 203, 204), (199, 198, 218, 219), (192, 191, 211, 212), (185, 184, 204, 205), (181, 199, 219, 201), (193, 192, 212, 213), (186, 185, 205, 206), (194, 193, 213, 214), (187, 186, 206, 207), (195, 194, 214, 215), (188, 187, 207, 208), (180, 181, 201, 200), (196, 195, 215, 216), (189, 188, 208, 209), (182, 180, 200, 202), (197, 196, 216, 217), (190, 189, 209, 210), (183, 182, 202, 203), (198, 197, 217, 218), (220, 221, 239, 238, 237, 236, 235, 234, 233, 232, 231, 230, 229, 228, 227, 226, 225, 224, 223, 222), (200, 201, 221, 220), (216, 215, 235, 236), (209, 208, 228, 229), (202, 200, 220, 222), (217, 216, 236, 237), (210, 209, 229, 230), (203, 202, 222, 223), (218, 217, 237, 238), (211, 210, 230, 231), (204, 203, 223, 224), (219, 218, 238, 239), (212, 211, 231, 232), (205, 204, 224, 225), (201, 219, 239, 221), (213, 212, 232, 233), (206, 205, 225, 226), (214, 213, 233, 234), (207, 206, 226, 227), (215, 214, 234, 235), (145, 146, 246, 245), (153, 154, 254, 253), (146, 147, 247, 246), (154, 155, 255, 254), (147, 148, 248, 247), (140, 141, 241, 240), (155, 156, 256, 255), (148, 149, 249, 248), (141, 142, 242, 241), (156, 157, 257, 256), (149, 150, 250, 249), (142, 143, 243, 242), (157, 158, 258, 257), (150, 151, 251, 250), (143, 144, 244, 243), (158, 159, 259, 258), (151, 152, 252, 251), (144, 145, 245, 244), (159, 140, 240, 259), (261, 266, 268, 265), (265, 268, 269, 264), (264, 269, 270, 263), (263, 270, 271, 262), (262, 271, 267, 260), (266, 272, 274, 268), (268, 274, 275, 269), (269, 275, 276, 270), (270, 276, 277, 271), (271, 277, 273, 267), (272, 278, 280, 274), (274, 280, 281, 275), (275, 281, 282, 276), (276, 282, 283, 277), (277, 283, 279, 273), (278, 284, 286, 280), (280, 286, 287, 281), (281, 287, 288, 282), (282, 288, 289, 283), (283, 289, 285, 279), (284, 290, 292, 286), (286, 292, 293, 287), (287, 293, 294, 288), (288, 294, 295, 289), (289, 295, 291, 285), (290, 296, 298, 292), (292, 298, 299, 293), (293, 299, 300, 294), (294, 300, 301, 295), (295, 301, 297, 291), (296, 302, 304, 298), (298, 304, 305, 299), (299, 305, 306, 300), (300, 306, 307, 301), (301, 307, 303, 297), (302, 308, 310, 304), (304, 310, 311, 305), (305, 311, 312, 306), (306, 312, 313, 307), (307, 313, 309, 303), (308, 314, 316, 310), (310, 316, 317, 311), (311, 317, 318, 312), (312, 318, 319, 313), (313, 319, 315, 309), (314, 320, 322, 316), (316, 322, 323, 317), (317, 323, 324, 318), (318, 324, 325, 319), (319, 325, 321, 315), (320, 326, 328, 322), (322, 328, 329, 323), (323, 329, 330, 324), (324, 330, 331, 325), (325, 331, 327, 321), (326, 332, 334, 328), (328, 334, 335, 329), (329, 335, 336, 330), (330, 336, 337, 331), (331, 337, 333, 327), (332, 338, 340, 334), (334, 340, 341, 335), (335, 341, 342, 336), (336, 342, 343, 337), (337, 343, 339, 333), (338, 344, 346, 340), (340, 346, 347, 341), (341, 347, 348, 342), (342, 348, 349, 343), (343, 349, 345, 339), (344, 350, 352, 346), (346, 352, 353, 347), (347, 353, 354, 348), (348, 354, 355, 349), (349, 355, 351, 345), (350, 356, 358, 352), (352, 358, 359, 353), (353, 359, 360, 354), (354, 360, 361, 355), (355, 361, 357, 351), (356, 362, 364, 358), (358, 364, 365, 359), (359, 365, 366, 360), (360, 366, 367, 361), (361, 367, 363, 357), (362, 368, 370, 364), (364, 370, 371, 365), (365, 371, 372, 366), (366, 372, 373, 367), (367, 373, 369, 363), (368, 374, 376, 370), (370, 376, 377, 371), (371, 377, 378, 372), (372, 378, 379, 373), (373, 379, 375, 369), (374, 261, 265, 376), (376, 265, 264, 377), (377, 264, 263, 378), (378, 263, 262, 379), (379, 262, 260, 375), (240, 241, 266, 261), (260, 267, 273, 279, 285, 291, 297, 303, 309, 315, 321, 327, 333, 339, 345, 351, 357, 363, 369, 375), (259, 240, 261, 374), (241, 242, 272, 266), (242, 243, 278, 272), (243, 244, 284, 278), (244, 245, 290, 284), (245, 246, 296, 290), (246, 247, 302, 296), (247, 248, 308, 302), (248, 249, 314, 308), (249, 250, 320, 314), (250, 251, 326, 320), (251, 252, 332, 326), (252, 253, 338, 332), (253, 254, 344, 338), (254, 255, 350, 344), (255, 256, 356, 350), (256, 257, 362, 356), (257, 258, 368, 362), (258, 259, 374, 368), (126, 127, 383, 399), (133, 134, 381, 398), (125, 126, 399, 397), (132, 133, 398, 396), (139, 120, 385, 395), (124, 125, 397, 394), (131, 132, 396, 393), (138, 139, 395, 392), (123, 124, 394, 391), (130, 131, 393, 390), (137, 138, 392, 389), (122, 123, 391, 388), (129, 130, 390, 387), (136, 137, 389, 386), (121, 122, 388, 384), (128, 129, 387, 382), (135, 136, 386, 380), (120, 121, 384, 385), (127, 128, 382, 383), (134, 135, 380, 381), (439, 456, 458, 443), (443, 458, 459, 442), (442, 459, 460, 441), (441, 460, 461, 440), (440, 461, 457, 438), (427, 462, 464, 431), (431, 464, 465, 430), (430, 465, 466, 429), (429, 466, 467, 428), (428, 467, 463, 426), (456, 468, 470, 458), (458, 470, 471, 459), (459, 471, 472, 460), (460, 472, 473, 461), (461, 473, 469, 457), (462, 474, 476, 464), (464, 476, 477, 465), (465, 477, 478, 466), (466, 478, 479, 467), (467, 479, 475, 463), (451, 480, 482, 455), (455, 482, 483, 454), (454, 483, 484, 453), (453, 484, 485, 452), (452, 485, 481, 450), (468, 486, 488, 470), (470, 488, 489, 471), (471, 489, 490, 472), (472, 490, 491, 473), (473, 491, 487, 469), (474, 492, 494, 476), (476, 494, 495, 477), (477, 495, 496, 478), (478, 496, 497, 479), (479, 497, 493, 475), (480, 498, 500, 482), (482, 500, 501, 483), (483, 501, 502, 484), (484, 502, 503, 485), (485, 503, 499, 481), (486, 504, 506, 488), (488, 506, 507, 489), (489, 507, 508, 490), (490, 508, 509, 491), (491, 509, 505, 487), (492, 510, 512, 494), (494, 512, 513, 495), (495, 513, 514, 496), (496, 514, 515, 497), (497, 515, 511, 493), (498, 516, 518, 500), (500, 518, 519, 501), (501, 519, 520, 502), (502, 520, 521, 503), (503, 521, 517, 499), (504, 522, 524, 506), (506, 524, 525, 507), (507, 525, 526, 508), (508, 526, 527, 509), (509, 527, 523, 505), (510, 528, 530, 512), (512, 530, 531, 513), (513, 531, 532, 514), (514, 532, 533, 515), (515, 533, 529, 511), (516, 534, 536, 518), (518, 536, 537, 519), (519, 537, 538, 520), (520, 538, 539, 521), (521, 539, 535, 517), (522, 540, 542, 524), (524, 542, 543, 525), (525, 543, 544, 526), (526, 544, 545, 527), (527, 545, 541, 523), (528, 546, 548, 530), (530, 548, 549, 531), (531, 549, 550, 532), (532, 550, 551, 533), (533, 551, 547, 529), (534, 552, 554, 536), (536, 554, 555, 537), (537, 555, 556, 538), (538, 556, 557, 539), (539, 557, 553, 535), (540, 451, 455, 542), (542, 455, 454, 543), (543, 454, 453, 544), (544, 453, 452, 545), (545, 452, 450, 541), (546, 439, 443, 548), (548, 443, 442, 549), (549, 442, 441, 550), (550, 441, 440, 551), (551, 440, 438, 547), (552, 427, 431, 554), (554, 431, 430, 555), (555, 430, 429, 556), (556, 429, 428, 557), (557, 428, 426, 553), (433, 654, 656, 437), (437, 656, 657, 436), (436, 657, 658, 435), (435, 658, 659, 434), (434, 659, 655, 432), (421, 648, 650, 425), (425, 650, 651, 424), (424, 651, 652, 423), (423, 652, 653, 422), (422, 653, 649, 420), (654, 642, 644, 656), (656, 644, 645, 657), (657, 645, 646, 658), (658, 646, 647, 659), (659, 647, 643, 655), (648, 636, 638, 650), (650, 638, 639, 651), (651, 639, 640, 652), (652, 640, 641, 653), (653, 641, 637, 649), (445, 630, 632, 449), (449, 632, 633, 448), (448, 633, 634, 447), (447, 634, 635, 446), (446, 635, 631, 444), (642, 624, 626, 644), (644, 626, 627, 645), (645, 627, 628, 646), (646, 628, 629, 647), (647, 629, 625, 643), (636, 618, 620, 638), (638, 620, 621, 639), (639, 621, 622, 640), (640, 622, 623, 641), (641, 623, 619, 637), (630, 612, 614, 632), (632, 614, 615, 633), (633, 615, 616, 634), (634, 616, 617, 635), (635, 617, 613, 631), (624, 606, 608, 626), (626, 608, 609, 627), (627, 609, 610, 628), (628, 610, 611, 629), (629, 611, 607, 625), (618, 600, 602, 620), (620, 602, 603, 621), (621, 603, 604, 622), (622, 604, 605, 623), (623, 605, 601, 619), (612, 594, 596, 614), (614, 596, 597, 615), (615, 597, 598, 616), (616, 598, 599, 617), (617, 599, 595, 613), (606, 588, 590, 608), (608, 590, 591, 609), (609, 591, 592, 610), (610, 592, 593, 611), (611, 593, 589, 607), (600, 582, 584, 602), (602, 584, 585, 603), (603, 585, 586, 604), (604, 586, 587, 605), (605, 587, 583, 601), (594, 576, 578, 596), (596, 578, 579, 597), (597, 579, 580, 598), (598, 580, 581, 599), (599, 581, 577, 595), (588, 570, 572, 590), (590, 572, 573, 591), (591, 573, 574, 592), (592, 574, 575, 593), (593, 575, 571, 589), (582, 564, 566, 584), (584, 566, 567, 585), (585, 567, 568, 586), (586, 568, 569, 587), (587, 569, 565, 583), (576, 558, 560, 578), (578, 560, 561, 579), (579, 561, 562, 580), (580, 562, 563, 581), (581, 563, 559, 577), (570, 445, 449, 572), (572, 449, 448, 573), (573, 448, 447, 574), (574, 447, 446, 575), (575, 446, 444, 571), (564, 433, 437, 566), (566, 437, 436, 567), (567, 436, 435, 568), (568, 435, 434, 569), (569, 434, 432, 565), (558, 421, 425, 560), (560, 425, 424, 561), (561, 424, 423, 562), (562, 423, 422, 563), (563, 422, 420, 559), (400, 417, 421, 558), (417, 415, 648, 421), (427, 552, 559, 420), (462, 427, 420, 649), (381, 380, 553, 426), (398, 381, 426, 463), (401, 418, 433, 564), (418, 416, 654, 433), (439, 546, 565, 432), (456, 439, 432, 655), (383, 382, 547, 438), (399, 383, 438, 457), (451, 540, 571, 444), (480, 451, 444, 631), (402, 419, 445, 570), (419, 412, 630, 445), (385, 384, 541, 450), (395, 385, 450, 481), (397, 399, 457, 469), (468, 456, 655, 643), (396, 398, 463, 475), (474, 462, 649, 637), (394, 397, 469, 487), (486, 468, 643, 625), (393, 396, 475, 493), (492, 474, 637, 619), (392, 395, 481, 499), (498, 480, 631, 613), (391, 394, 487, 505), (504, 486, 625, 607), (390, 393, 493, 511), (510, 492, 619, 601), (389, 392, 499, 517), (516, 498, 613, 595), (388, 391, 505, 523), (522, 504, 607, 589), (387, 390, 511, 529), (528, 510, 601, 583), (386, 389, 517, 535), (534, 516, 595, 577), (384, 388, 523, 541), (540, 522, 589, 571), (382, 387, 529, 547), (546, 528, 583, 565), (380, 386, 535, 553), (552, 534, 577, 559), (403, 400, 558, 576), (404, 401, 564, 582), (405, 402, 570, 588), (406, 403, 576, 594), (407, 404, 582, 600), (408, 405, 588, 606), (409, 406, 594, 612), (410, 407, 600, 618), (411, 408, 606, 624), (412, 409, 612, 630), (413, 410, 618, 636), (414, 411, 624, 642), (415, 413, 636, 648), (416, 414, 642, 654), (668, 660, 661, 669), (669, 661, 663, 670), (670, 663, 662, 671), (671, 662, 660, 668), (667, 671, 668, 664), (666, 670, 671, 667), (665, 669, 670, 666), (664, 668, 669, 665), (672, 679, 683, 674), (674, 683, 682, 675), (675, 682, 681, 676), (676, 681, 680, 677), (677, 680, 678, 673), (663, 661, 673, 678), (692, 685, 691, 694), (694, 691, 690, 695), (695, 690, 689, 696), (696, 689, 688, 697), (697, 688, 687, 698), (698, 687, 686, 699), (699, 686, 684, 693), (679, 672, 685, 692), (660, 662, 693, 684), (661, 660, 684, 686, 687, 688, 689, 690, 691, 685, 672, 674, 675, 676, 677, 673), (662, 663, 678, 680, 681, 682, 683, 679, 692, 694, 695, 696, 697, 698, 699, 693), (704, 705, 701, 700), (705, 706, 703, 701), (706, 707, 702, 703), (707, 704, 700, 702), (667, 664, 704, 707), (666, 667, 707, 706), (665, 666, 706, 705), (664, 665, 705, 704), (708, 710, 719, 715), (710, 711, 718, 719), (711, 712, 717, 718), (712, 713, 716, 717), (713, 709, 714, 716), (703, 714, 709, 701), (728, 730, 727, 721), (730, 731, 726, 727), (731, 732, 725, 726), (732, 733, 724, 725), (733, 734, 723, 724), (734, 735, 722, 723), (735, 729, 720, 722), (715, 728, 721, 708), (700, 720, 729, 702), (701, 709, 713, 712, 711, 710, 708, 721, 727, 726, 725, 724, 723, 722, 720, 700), (702, 729, 735, 734, 733, 732, 731, 730, 728, 715, 719, 718, 717, 716, 714, 703), (744, 745, 737, 736), (745, 746, 739, 737), (746, 747, 738, 739), (747, 744, 736, 738), (743, 740, 744, 747), (742, 743, 747, 746), (741, 742, 746, 745), (740, 741, 745, 744), (748, 750, 759, 755), (750, 751, 758, 759), (751, 752, 757, 758), (752, 753, 756, 757), (753, 749, 754, 756), (739, 754, 749, 737), (768, 770, 767, 761), (770, 771, 766, 767), (771, 772, 765, 766), (772, 773, 764, 765), (773, 774, 763, 764), (774, 775, 762, 763), (775, 769, 760, 762), (755, 768, 761, 748), (736, 760, 769, 738), (737, 749, 753, 752, 751, 750, 748, 761, 767, 766, 765, 764, 763, 762, 760, 736), (738, 769, 775, 774, 773, 772, 771, 770, 768, 755, 759, 758, 757, 756, 754, 739), (780, 776, 777, 781), (781, 777, 779, 782), (782, 779, 778, 783), (783, 778, 776, 780), (743, 783, 780, 740), (742, 782, 783, 743), (741, 781, 782, 742), (740, 780, 781, 741), (784, 791, 795, 786), (786, 795, 794, 787), (787, 794, 793, 788), (788, 793, 792, 789), (789, 792, 790, 785), (779, 777, 785, 790), (804, 797, 803, 806), (806, 803, 802, 807), (807, 802, 801, 808), (808, 801, 800, 809), (809, 800, 799, 810), (810, 799, 798, 811), (811, 798, 796, 805), (791, 784, 797, 804), (776, 778, 805, 796), (777, 776, 796, 798, 799, 800, 801, 802, 803, 797, 784, 786, 787, 788, 789, 785), (778, 779, 790, 792, 793, 794, 795, 791, 804, 806, 807, 808, 809, 810, 811, 805)])
me_x.polygons.foreach_set('use_smooth', [True] * 742)
me_x.polygons.foreach_set('material_index', [2, 2, 2, 2, 2, 2, 2, 2, 2, 2, 2, 2, 2, 2, 2, 2, 2, 2, 0, 2, 2, 2, 0, 0, 0, 0, 0, 0, 0, 0, 0, 0, 0, 0, 0, 0, 0, 0, 0, 0, 0, 0, 0, 0, 0, 0, 0, 0, 0, 0, 0, 0, 0, 0, 0, 0, 0, 0, 0, 0, 0, 0, 0, 0, 0, 0, 0, 0, 0, 0, 0, 0, 0, 0, 0, 0, 0, 0, 0, 0, 0, 0, 0, 0, 0, 0, 0, 0, 0, 0, 0, 0, 0, 0, 0, 0, 0, 0, 0, 0, 0, 0, 2, 2, 2, 2, 2, 2, 2, 2, 2, 2, 2, 2, 2, 2, 2, 2, 2, 2, 2, 2, 2, 2, 2, 2, 2, 2, 2, 2, 2, 2, 2, 2, 2, 2, 2, 2, 2, 2, 2, 2, 0, 0, 0, 0, 0, 0, 0, 0, 0, 0, 0, 0, 0, 0, 0, 0, 0, 0, 0, 0, 0, 0, 0, 0, 0, 0, 0, 0, 0, 0, 0, 0, 0, 0, 0, 0, 0, 0, 0, 0, 0, 0, 0, 0, 0, 0, 0, 0, 0, 0, 0, 0, 0, 0, 0, 0, 0, 0, 0, 0, 0, 0, 0, 0, 0, 0, 0, 0, 0, 0, 0, 0, 0, 0, 0, 0, 0, 0, 0, 0, 2, 2, 2, 2, 2, 2, 2, 2, 2, 2, 2, 2, 2, 2, 2, 2, 2, 2, 2, 2, 2, 2, 2, 2, 2, 2, 2, 2, 2, 2, 2, 2, 2, 2, 2, 2, 2, 2, 2, 2, 2, 2, 2, 2, 2, 2, 2, 2, 2, 2, 2, 2, 2, 2, 2, 2, 2, 2, 2, 2, 2, 2, 2, 2, 2, 2, 2, 2, 2, 2, 2, 2, 2, 2, 2, 2, 2, 2, 2, 2, 2, 2, 2, 2, 2, 2, 2, 2, 2, 2, 2, 2, 2, 2, 2, 2, 2, 2, 2, 2, 2, 2, 2, 2, 2, 2, 2, 2, 2, 2, 2, 2, 2, 2, 2, 2, 2, 2, 2, 2, 2, 2, 2, 2, 2, 2, 2, 2, 2, 2, 2, 2, 2, 2, 2, 2, 2, 2, 2, 2, 2, 2, 2, 2, 2, 2, 2, 2, 2, 2, 2, 2, 2, 2, 2, 2, 2, 2, 2, 2, 0, 0, 0, 0, 0, 0, 0, 0, 0, 0, 0, 0, 0, 0, 0, 0, 0, 0, 0, 0, 0, 0, 0, 0, 0, 0, 0, 0, 0, 0, 0, 0, 0, 0, 0, 0, 0, 0, 0, 0, 0, 0, 0, 0, 0, 0, 0, 0, 0, 0, 0, 0, 0, 0, 0, 0, 0, 0, 0, 0, 0, 0, 0, 0, 0, 0, 0, 0, 0, 0, 0, 0, 0, 0, 0, 0, 0, 0, 0, 0, 0, 0, 0, 0, 0, 0, 0, 0, 0, 0, 0, 0, 0, 0, 0, 0, 0, 0, 0, 0, 0, 0, 0, 0, 0, 0, 0, 0, 0, 0, 0, 0, 0, 0, 0, 0, 0, 0, 0, 0, 0, 0, 0, 0, 0, 0, 0, 0, 0, 0, 0, 0, 0, 0, 0, 0, 0, 0, 0, 0, 0, 0, 0, 0, 0, 0, 0, 0, 0, 0, 0, 0, 0, 0, 0, 0, 0, 0, 0, 0, 0, 0, 0, 0, 0, 0, 0, 0, 0, 0, 0, 0, 0, 0, 0, 0, 0, 0, 0, 0, 0, 0, 0, 0, 0, 0, 0, 0, 0, 0, 0, 0, 0, 0, 0, 0, 0, 0, 0, 0, 0, 0, 0, 0, 0, 0, 0, 0, 0, 0, 0, 0, 0, 0, 0, 0, 0, 0, 0, 0, 0, 0, 0, 0, 0, 0, 0, 0, 0, 0, 0, 0, 0, 0, 0, 0, 0, 0, 0, 0, 0, 0, 0, 0, 0, 0, 0, 0, 0, 0, 0, 0, 0, 0, 0, 0, 0, 0, 0, 0, 1, 1, 1, 1, 1, 1, 1, 1, 1, 1, 1, 1, 1, 1, 1, 1, 1, 1, 1, 1, 1, 1, 1, 1, 1, 1, 1, 1, 1, 1, 1, 1, 1, 1, 1, 1, 1, 1, 1, 1, 1, 1, 1, 1, 1, 1, 1, 1, 1, 1, 1, 1, 1, 1, 1, 1, 1, 1, 1, 1, 1, 1, 1, 1, 1, 1, 1, 1, 1, 1, 1, 1, 1, 1, 1, 1, 1, 1, 1, 1, 1, 1, 1, 1, 1, 1, 1, 1, 1, 1, 1, 1, 1, 1, 1, 1, 1, 1, 1, 1])
_k = set([(100, 101), (100, 119), (101, 102), (102, 103), (103, 104), (104, 105), (105, 106), (106, 107), (107, 108), (108, 109), (109, 110), (110, 111), (111, 112), (112, 113), (113, 114), (114, 115), (115, 116), (116, 117), (117, 118), (118, 119), (160, 161), (160, 162), (161, 179), (162, 163), (163, 164), (164, 165), (165, 166), (166, 167), (167, 168), (168, 169), (169, 170), (170, 171), (171, 172), (172, 173), (173, 174), (174, 175), (175, 176), (176, 177), (177, 178), (178, 179), (220, 221), (220, 222), (221, 239), (222, 223), (223, 224), (224, 225), (225, 226), (226, 227), (227, 228), (228, 229), (229, 230), (230, 231), (231, 232), (232, 233), (233, 234), (234, 235), (235, 236), (236, 237), (237, 238), (238, 239), (380, 381), (380, 386), (381, 398), (382, 383), (382, 387), (383, 399), (384, 385), (384, 388), (385, 395), (386, 389), (387, 390), (388, 391), (389, 392), (390, 393), (391, 394), (392, 395), (393, 396), (394, 397), (396, 398), (397, 399), (400, 403), (400, 417), (401, 404), (401, 418), (402, 405), (402, 419), (403, 406), (404, 407), (405, 408), (406, 409), (407, 410), (408, 411), (409, 412), (410, 413), (411, 414), (412, 419), (413, 415), (414, 416), (415, 417), (416, 418), (660, 668), (660, 684), (661, 669), (661, 673), (662, 671), (662, 693), (663, 670), (663, 678), (664, 668), (664, 704), (665, 666), (665, 669), (665, 705), (666, 670), (666, 706), (667, 671), (667, 707), (668, 671), (672, 674), (672, 685), (673, 677), (674, 675), (675, 676), (675, 682), (676, 677), (676, 681), (678, 680), (679, 683), (679, 692), (680, 681), (681, 682), (682, 683), (684, 686), (685, 691), (686, 687), (687, 688), (688, 689), (689, 690), (690, 691), (692, 694), (693, 699), (694, 695), (695, 696), (696, 697), (697, 698), (698, 699), (700, 704), (700, 720), (701, 705), (701, 709), (702, 707), (702, 729), (703, 706), (703, 714), (704, 707), (708, 710), (708, 721), (709, 713), (710, 711), (711, 712), (711, 718), (712, 713), (712, 717), (714, 716), (715, 719), (715, 728), (716, 717), (717, 718), (718, 719), (720, 722), (721, 727), (722, 723), (723, 724), (724, 725), (725, 726), (726, 727), (728, 730), (729, 735), (730, 731), (731, 732), (732, 733), (733, 734), (734, 735), (736, 744), (736, 760), (737, 745), (737, 749), (738, 747), (738, 769), (739, 746), (739, 754), (740, 744), (740, 780), (741, 742), (741, 745), (741, 781), (742, 746), (742, 782), (743, 747), (743, 783), (744, 747), (748, 750), (748, 761), (749, 753), (750, 751), (751, 752), (751, 758), (752, 753), (752, 757), (754, 756), (755, 759), (755, 768), (756, 757), (757, 758), (758, 759), (760, 762), (761, 767), (762, 763), (763, 764), (764, 765), (765, 766), (766, 767), (768, 770), (769, 775), (770, 771), (771, 772), (772, 773), (773, 774), (774, 775), (776, 780), (776, 796), (777, 781), (777, 785), (778, 783), (778, 805), (779, 782), (779, 790), (780, 783), (784, 786), (784, 797), (785, 789), (786, 787), (787, 788), (787, 794), (788, 789), (788, 793), (790, 792), (791, 795), (791, 804), (792, 793), (793, 794), (794, 795), (796, 798), (797, 803), (798, 799), (799, 800), (800, 801), (801, 802), (802, 803), (804, 806), (805, 811), (806, 807), (807, 808), (808, 809), (809, 810), (810, 811)])
me_x.attributes.new('sharp_edge', 'BOOLEAN', 'EDGE').data.foreach_set('value', [ (min(e.vertices), max(e.vertices)) in _k for e in me_x.edges])
_uv = me_x.uv_layers.new(name='UVКарта')
_uv.uv.foreach_set('vector', [1.0, 0.5, 1.0, 1.0, 0.95, 1.0, 0.95, 0.5, 0.95, 0.5, 0.95, 1.0, 0.9, 1.0, 0.9, 0.5, 0.9, 0.5, 0.9, 1.0, 0.85, 1.0, 0.85, 0.5, 0.85, 0.5, 0.85, 1.0, 0.8, 1.0, 0.8, 0.5, 0.8, 0.5, 0.8, 1.0, 0.75, 1.0, 0.75, 0.5, 0.75, 0.5, 0.75, 1.0, 0.7, 1.0, 0.7, 0.5, 0.7, 0.5, 0.7, 1.0, 0.65, 1.0, 0.65, 0.5, 0.65, 0.5, 0.65, 1.0, 0.6, 1.0, 0.6, 0.5, 0.6, 0.5, 0.6, 1.0, 0.55, 1.0, 0.55, 0.5, 0.55, 0.5, 0.55, 1.0, 0.5, 1.0, 0.5, 0.5, 0.5, 0.5, 0.5, 1.0, 0.45, 1.0, 0.45, 0.5, 0.45, 0.5, 0.45, 1.0, 0.4, 1.0, 0.4, 0.5, 0.4, 0.5, 0.4, 1.0, 0.35, 1.0, 0.35, 0.5, 0.35, 0.5, 0.35, 1.0, 0.3, 1.0, 0.3, 0.5, 0.3, 0.5, 0.3, 1.0, 0.25, 1.0, 0.25, 0.5, 0.25, 0.5, 0.25, 1.0, 0.2, 1.0, 0.2, 0.5, 0.2, 0.5, 0.2, 1.0, 0.15, 1.0, 0.15, 0.5, 0.15, 0.5, 0.15, 1.0, 0.1, 1.0, 0.1, 0.5, 0.6, 1.0, 0.65, 1.0, 0.65, 1.0, 0.6, 1.0, 0.1, 0.5, 0.1, 1.0, 0.05, 1.0, 0.05, 0.5, 0.05, 0.5, 0.05, 1.0, -1.565e-07, 1.0, -1.565e-07, 0.5, 0.7, 0.5, 0.65, 0.5, 0.65, 0.5, 0.7, 0.5, 0.95, 1.0, 1.0, 1.0, 1.0, 1.0, 0.95, 1.0, 0.95, 1.0, 1.0, 1.0, 1.0, 1.0, 0.95, 1.0, 0.35, 1.0, 0.4, 1.0, 0.4, 1.0, 0.35, 1.0, 0.1, 1.0, 0.15, 1.0, 0.15, 1.0, 0.1, 1.0, 0.7, 1.0, 0.75, 1.0, 0.75, 1.0, 0.7, 1.0, 0.45, 1.0, 0.5, 1.0, 0.5, 1.0, 0.45, 1.0, 0.2, 1.0, 0.25, 1.0, 0.25, 1.0, 0.2, 1.0, 0.8, 1.0, 0.85, 1.0, 0.85, 1.0, 0.8, 1.0, 0.55, 1.0, 0.6, 1.0, 0.6, 1.0, 0.55, 1.0, 0.3, 1.0, 0.35, 1.0, 0.35, 1.0, 0.3, 1.0, 0.05, 1.0, 0.1, 1.0, 0.1, 1.0, 0.05, 1.0, 0.9, 1.0, 0.95, 1.0, 0.95, 1.0, 0.9, 1.0, 0.65, 1.0, 0.7, 1.0, 0.7, 1.0, 0.65, 1.0, 0.4, 1.0, 0.45, 1.0, 0.45, 1.0, 0.4, 1.0, 0.15, 1.0, 0.2, 1.0, 0.2, 1.0, 0.15, 1.0, 0.75, 1.0, 0.8, 1.0, 0.8, 1.0, 0.75, 1.0, 0.5, 1.0, 0.55, 1.0, 0.55, 1.0, 0.5, 1.0, 0.25, 1.0, 0.3, 1.0, 0.3, 1.0, 0.25, 1.0, -1.565e-07, 1.0, 0.05, 1.0, 0.05, 1.0, -1.565e-07, 1.0, 0.85, 1.0, 0.9, 1.0, 0.9, 1.0, 0.85, 1.0, 0.35, 1.0, 0.4, 1.0, 0.4, 1.0, 0.35, 1.0, 0.2, 1.0, 0.25, 1.0, 0.25, 1.0, 0.2, 1.0, 0.55, 1.0, 0.6, 1.0, 0.6, 1.0, 0.55, 1.0, 0.9, 1.0, 0.95, 1.0, 0.95, 1.0, 0.9, 1.0, 0.15, 1.0, 0.2, 1.0, 0.2, 1.0, 0.15, 1.0, 0.5, 1.0, 0.55, 1.0, 0.55, 1.0, 0.5, 1.0, 0.85, 1.0, 0.9, 1.0, 0.9, 1.0, 0.85, 1.0, 0.1, 1.0, 0.15, 1.0, 0.15, 1.0, 0.1, 1.0, 0.45, 1.0, 0.5, 1.0, 0.5, 1.0, 0.45, 1.0, 0.8, 1.0, 0.85, 1.0, 0.85, 1.0, 0.8, 1.0, 0.05, 1.0, 0.1, 1.0, 0.1, 1.0, 0.05, 1.0, 0.4, 1.0, 0.45, 1.0, 0.45, 1.0, 0.4, 1.0, 0.75, 1.0, 0.8, 1.0, 0.8, 1.0, 0.75, 1.0, -1.565e-07, 1.0, 0.05, 1.0, 0.05, 1.0, -1.565e-07, 1.0, 0.35, 1.0, 0.4, 1.0, 0.4, 1.0, 0.35, 1.0, 0.7, 1.0, 0.75, 1.0, 0.75, 1.0, 0.7, 1.0, 0.3, 1.0, 0.35, 1.0, 0.35, 1.0, 0.3, 1.0, 0.65, 1.0, 0.7, 1.0, 0.7, 1.0, 0.65, 1.0, 0.25, 1.0, 0.3, 1.0, 0.3, 1.0, 0.25, 1.0, 0.6, 1.0, 0.65, 1.0, 0.65, 1.0, 0.6, 1.0, 0.5, 1.0, 0.55, 1.0, 0.55, 1.0, 0.5, 1.0, 0.7, 1.0, 0.75, 1.0, 0.75, 1.0, 0.7, 1.0, 0.3, 1.0, 0.35, 1.0, 0.35, 1.0, 0.3, 1.0, 0.65, 1.0, 0.7, 1.0, 0.7, 1.0, 0.65, 1.0, 0.25, 1.0, 0.3, 1.0, 0.3, 1.0, 0.25, 1.0, 0.6, 1.0, 0.65, 1.0, 0.65, 1.0, 0.6, 1.0, 0.95, 1.0, 1.0, 1.0, 1.0, 1.0, 0.95, 1.0, 0.2, 1.0, 0.25, 1.0, 0.25, 1.0, 0.2, 1.0, 0.55, 1.0, 0.6, 1.0, 0.6, 1.0, 0.55, 1.0, 0.9, 1.0, 0.95, 1.0, 0.95, 1.0, 0.9, 1.0, 0.15, 1.0, 0.2, 1.0, 0.2, 1.0, 0.15, 1.0, 0.5, 1.0, 0.55, 1.0, 0.55, 1.0, 0.5, 1.0, 0.85, 1.0, 0.9, 1.0, 0.9, 1.0, 0.85, 1.0, 0.1, 1.0, 0.15, 1.0, 0.15, 1.0, 0.1, 1.0, 0.45, 1.0, 0.5, 1.0, 0.5, 1.0, 0.45, 1.0, 0.8, 1.0, 0.85, 1.0, 0.85, 1.0, 0.8, 1.0, 0.05, 1.0, 0.1, 1.0, 0.1, 1.0, 0.05, 1.0, 0.4, 1.0, 0.45, 1.0, 0.45, 1.0, 0.4, 1.0, 0.75, 1.0, 0.8, 1.0, 0.8, 1.0, 0.75, 1.0, -1.565e-07, 1.0, 0.05, 1.0, 0.05, 1.0, -1.565e-07, 1.0, 0.1197, 0.2077, 0.1391, 0.1695, 0.1391, 0.1695, 0.1197, 0.2077, 0.85, 1.0, 0.9, 1.0, 0.9, 1.0, 0.85, 1.0, 0.1, 1.0, 0.15, 1.0, 0.15, 1.0, 0.1, 1.0, 0.45, 1.0, 0.5, 1.0, 0.5, 1.0, 0.45, 1.0, 0.8, 1.0, 0.85, 1.0, 0.85, 1.0, 0.8, 1.0, 0.05, 1.0, 0.1, 1.0, 0.1, 1.0, 0.05, 1.0, 0.4, 1.0, 0.45, 1.0, 0.45, 1.0, 0.4, 1.0, 0.75, 1.0, 0.8, 1.0, 0.8, 1.0, 0.75, 1.0, -1.565e-07, 1.0, 0.05, 1.0, 0.05, 1.0, -1.565e-07, 1.0, 0.35, 1.0, 0.4, 1.0, 0.4, 1.0, 0.35, 1.0, 0.7, 1.0, 0.75, 1.0, 0.75, 1.0, 0.7, 1.0, 0.3, 1.0, 0.35, 1.0, 0.35, 1.0, 0.3, 1.0, 0.65, 1.0, 0.7, 1.0, 0.7, 1.0, 0.65, 1.0, 0.25, 1.0, 0.3, 1.0, 0.3, 1.0, 0.25, 1.0, 0.6, 1.0, 0.65, 1.0, 0.65, 1.0, 0.6, 1.0, 0.95, 1.0, 1.0, 1.0, 1.0, 1.0, 0.95, 1.0, 0.2, 1.0, 0.25, 1.0, 0.25, 1.0, 0.2, 1.0, 0.55, 1.0, 0.6, 1.0, 0.6, 1.0, 0.55, 1.0, 0.9, 1.0, 0.95, 1.0, 0.95, 1.0, 0.9, 1.0, 0.15, 1.0, 0.2, 1.0, 0.2, 1.0, 0.15, 1.0, 0.3, 0.5, 0.25, 0.5, 0.25, 0.5, 0.3, 0.5, 0.45, 0.5, 0.4, 0.5, 0.4, 0.5, 0.45, 0.5, 0.2, 0.5, 0.15, 0.5, 0.15, 0.5, 0.2, 0.5, 0.8, 0.5, 0.75, 0.5, 0.75, 0.5, 0.8, 0.5, 0.55, 0.5, 0.5, 0.5, 0.5, 0.5, 0.55, 0.5, 0.3, 0.5, 0.25, 0.5, 0.25, 0.5, 0.3, 0.5, 0.05, 0.5, -1.565e-07, 0.5, -1.565e-07, 0.5, 0.05, 0.5, 0.9, 0.5, 0.85, 0.5, 0.85, 0.5, 0.9, 0.5, 0.65, 0.5, 0.6, 0.5, 0.6, 0.5, 0.65, 0.5, 1.0, 0.5, 0.95, 0.5, 0.95, 0.5, 1.0, 0.5, 0.4, 0.5, 0.35, 0.5, 0.35, 0.5, 0.4, 0.5, 0.15, 0.5, 0.1, 0.5, 0.1, 0.5, 0.15, 0.5, 0.75, 0.5, 0.7, 0.5, 0.7, 0.5, 0.75, 0.5, 0.5, 0.5, 0.45, 0.5, 0.45, 0.5, 0.5, 0.5, 0.25, 0.5, 0.2, 0.5, 0.2, 0.5, 0.25, 0.5, 0.85, 0.5, 0.8, 0.5, 0.8, 0.5, 0.85, 0.5, 0.6, 0.5, 0.55, 0.5, 0.55, 0.5, 0.6, 0.5, 0.35, 0.5, 0.3, 0.5, 0.3, 0.5, 0.35, 0.5, 0.1, 0.5, 0.05, 0.5, 0.05, 0.5, 0.1, 0.5, 0.95, 0.5, 0.9, 0.5, 0.9, 0.5, 0.95, 0.5, 0.4, 0.5, 0.35, 0.5, 0.35, 0.5, 0.4, 0.5, 0.65, 0.5, 0.6, 0.5, 0.6, 0.5, 0.65, 0.5, 1.0, 0.5, 0.95, 0.5, 0.95, 0.5, 1.0, 0.5, 0.25, 0.5, 0.2, 0.5, 0.2, 0.5, 0.25, 0.5, 0.6, 0.5, 0.55, 0.5, 0.55, 0.5, 0.6, 0.5, 0.95, 0.5, 0.9, 0.5, 0.9, 0.5, 0.95, 0.5, 0.2, 0.5, 0.15, 0.5, 0.15, 0.5, 0.2, 0.5, 0.55, 0.5, 0.5, 0.5, 0.5, 0.5, 0.55, 0.5, 0.9, 0.5, 0.85, 0.5, 0.85, 0.5, 0.9, 0.5, 0.15, 0.5, 0.1, 0.5, 0.1, 0.5, 0.15, 0.5, 0.5, 0.5, 0.45, 0.5, 0.45, 0.5, 0.5, 0.5, 0.85, 0.5, 0.8, 0.5, 0.8, 0.5, 0.85, 0.5, 0.1, 0.5, 0.05, 0.5, 0.05, 0.5, 0.1, 0.5, 0.45, 0.5, 0.4, 0.5, 0.4, 0.5, 0.45, 0.5, 0.8, 0.5, 0.75, 0.5, 0.75, 0.5, 0.8, 0.5, 0.05, 0.5, -1.565e-07, 0.5, -1.565e-07, 0.5, 0.05, 0.5, 0.4, 0.5, 0.35, 0.5, 0.35, 0.5, 0.4, 0.5, 0.75, 0.5, 0.7, 0.5, 0.7, 0.5, 0.75, 0.5, 0.35, 0.5, 0.3, 0.5, 0.3, 0.5, 0.35, 0.5, 0.7, 0.5, 0.65, 0.5, 0.65, 0.5, 0.7, 0.5, 0.25, 0.387, 0.2923, 0.3803, 0.3242, 0.4783, 0.25, 0.49, 0.2923, 0.3803, 0.3305, 0.3609, 0.3911, 0.4442, 0.3242, 0.4783, 0.3305, 0.3609, 0.3609, 0.3305, 0.4442, 0.3911, 0.3911, 0.4442, 0.3609, 0.3305, 0.3803, 0.2923, 0.4783, 0.3242, 0.4442, 0.3911, 0.3803, 0.2923, 0.387, 0.25, 0.49, 0.25, 0.4783, 0.3242, 0.387, 0.25, 0.3803, 0.2077, 0.4783, 0.1758, 0.49, 0.25, 0.3803, 0.2077, 0.3609, 0.1695, 0.4442, 0.1089, 0.4783, 0.1758, 0.3609, 0.1695, 0.3305, 0.1391, 0.3911, 0.05584, 0.4442, 0.1089, 0.3305, 0.1391, 0.2923, 0.1197, 0.3242, 0.02175, 0.3911, 0.05584, 0.2923, 0.1197, 0.25, 0.113, 0.25, 0.01, 0.3242, 0.02175, 0.25, 0.113, 0.2077, 0.1197, 0.1758, 0.02175, 0.25, 0.01, 0.2077, 0.1197, 0.1695, 0.1391, 0.1089, 0.05584, 0.1758, 0.02175, 0.1695, 0.1391, 0.1391, 0.1695, 0.05584, 0.1089, 0.1089, 0.05584, 0.1391, 0.1695, 0.1197, 0.2077, 0.02175, 0.1758, 0.05584, 0.1089, 0.1197, 0.2077, 0.113, 0.25, 0.01, 0.25, 0.02175, 0.1758, 0.113, 0.25, 0.1197, 0.2923, 0.02175, 0.3242, 0.01, 0.25, 0.1197, 0.2923, 0.1391, 0.3305, 0.05584, 0.3911, 0.02175, 0.3242, 0.1391, 0.3305, 0.1695, 0.3609, 0.1089, 0.4442, 0.05584, 0.3911, 0.1695, 0.3609, 0.2077, 0.3803, 0.1758, 0.4783, 0.1089, 0.4442, 0.2077, 0.3803, 0.25, 0.387, 0.25, 0.49, 0.1758, 0.4783, 0.2077, 0.1197, 0.25, 0.113, 0.25, 0.113, 0.2077, 0.1197, 0.3609, 0.1695, 0.3803, 0.2077, 0.3803, 0.2077, 0.3609, 0.1695, 0.113, 0.25, 0.1197, 0.2077, 0.1197, 0.2077, 0.113, 0.25, 0.3305, 0.1391, 0.3609, 0.1695, 0.3609, 0.1695, 0.3305, 0.1391, 0.2923, 0.3803, 0.25, 0.387, 0.25, 0.387, 0.2923, 0.3803, 0.1197, 0.2923, 0.113, 0.25, 0.113, 0.25, 0.1197, 0.2923, 0.2923, 0.1197, 0.3305, 0.1391, 0.3305, 0.1391, 0.2923, 0.1197, 0.3305, 0.3609, 0.2923, 0.3803, 0.2923, 0.3803, 0.3305, 0.3609, 0.1391, 0.3305, 0.1197, 0.2923, 0.1197, 0.2923, 0.1391, 0.3305, 0.25, 0.113, 0.2923, 0.1197, 0.2923, 0.1197, 0.25, 0.113, 0.3609, 0.3305, 0.3305, 0.3609, 0.3305, 0.3609, 0.3609, 0.3305, 0.1695, 0.3609, 0.1391, 0.3305, 0.1391, 0.3305, 0.1695, 0.3609, 0.2077, 0.1197, 0.25, 0.113, 0.25, 0.113, 0.2077, 0.1197, 0.3803, 0.2923, 0.3609, 0.3305, 0.3609, 0.3305, 0.3803, 0.2923, 0.2077, 0.3803, 0.1695, 0.3609, 0.1695, 0.3609, 0.2077, 0.3803, 0.1695, 0.1391, 0.2077, 0.1197, 0.2077, 0.1197, 0.1695, 0.1391, 0.387, 0.25, 0.3803, 0.2923, 0.3803, 0.2923, 0.387, 0.25, 0.25, 0.387, 0.2077, 0.3803, 0.2077, 0.3803, 0.25, 0.387, 0.1391, 0.1695, 0.1695, 0.1391, 0.1695, 0.1391, 0.1391, 0.1695, 0.3803, 0.2077, 0.387, 0.25, 0.387, 0.25, 0.3803, 0.2077, 0.3305, 0.1391, 0.3609, 0.1695, 0.3609, 0.1695, 0.3305, 0.1391, 0.3803, 0.2923, 0.3609, 0.3305, 0.3609, 0.3305, 0.3803, 0.2923, 0.2077, 0.3803, 0.1695, 0.3609, 0.1695, 0.3609, 0.2077, 0.3803, 0.1695, 0.1391, 0.2077, 0.1197, 0.2077, 0.1197, 0.1695, 0.1391, 0.387, 0.25, 0.3803, 0.2923, 0.3803, 0.2923, 0.387, 0.25, 0.25, 0.387, 0.2077, 0.3803, 0.2077, 0.3803, 0.25, 0.387, 0.1391, 0.1695, 0.1695, 0.1391, 0.1695, 0.1391, 0.1391, 0.1695, 0.3803, 0.2077, 0.387, 0.25, 0.387, 0.25, 0.3803, 0.2077, 0.1197, 0.2077, 0.1391, 0.1695, 0.1391, 0.1695, 0.1197, 0.2077, 0.3609, 0.1695, 0.3803, 0.2077, 0.3803, 0.2077, 0.3609, 0.1695, 0.113, 0.25, 0.1197, 0.2077, 0.1197, 0.2077, 0.113, 0.25, 0.3305, 0.1391, 0.3609, 0.1695, 0.3609, 0.1695, 0.3305, 0.1391, 0.2923, 0.3803, 0.25, 0.387, 0.25, 0.387, 0.2923, 0.3803, 0.1197, 0.2923, 0.113, 0.25, 0.113, 0.25, 0.1197, 0.2923, 0.2923, 0.1197, 0.3305, 0.1391, 0.3305, 0.1391, 0.2923, 0.1197, 0.3305, 0.3609, 0.2923, 0.3803, 0.2923, 0.3803, 0.3305, 0.3609, 0.1391, 0.3305, 0.1197, 0.2923, 0.1197, 0.2923, 0.1391, 0.3305, 0.25, 0.113, 0.2923, 0.1197, 0.2923, 0.1197, 0.25, 0.113, 0.3609, 0.3305, 0.3305, 0.3609, 0.3305, 0.3609, 0.3609, 0.3305, 0.1695, 0.3609, 0.1391, 0.3305, 0.1391, 0.3305, 0.1695, 0.3609, 0.2923, 0.3803, 0.25, 0.387, 0.2077, 0.3803, 0.1695, 0.3609, 0.1391, 0.3305, 0.1197, 0.2923, 0.113, 0.25, 0.1197, 0.2077, 0.1391, 0.1695, 0.1695, 0.1391, 0.2077, 0.1197, 0.25, 0.113, 0.2923, 0.1197, 0.3305, 0.1391, 0.3609, 0.1695, 0.3803, 0.2077, 0.387, 0.25, 0.3803, 0.2923, 0.3609, 0.3305, 0.3305, 0.3609, 0.2923, 0.3803, 0.25, 0.387, 0.25, 0.387, 0.2923, 0.3803, 0.1197, 0.2923, 0.113, 0.25, 0.113, 0.25, 0.1197, 0.2923, 0.2923, 0.1197, 0.3305, 0.1391, 0.3305, 0.1391, 0.2923, 0.1197, 0.3305, 0.3609, 0.2923, 0.3803, 0.2923, 0.3803, 0.3305, 0.3609, 0.1391, 0.3305, 0.1197, 0.2923, 0.1197, 0.2923, 0.1391, 0.3305, 0.25, 0.113, 0.2923, 0.1197, 0.2923, 0.1197, 0.25, 0.113, 0.3609, 0.3305, 0.3305, 0.3609, 0.3305, 0.3609, 0.3609, 0.3305, 0.1695, 0.3609, 0.1391, 0.3305, 0.1391, 0.3305, 0.1695, 0.3609, 0.2077, 0.1197, 0.25, 0.113, 0.25, 0.113, 0.2077, 0.1197, 0.3803, 0.2923, 0.3609, 0.3305, 0.3609, 0.3305, 0.3803, 0.2923, 0.2077, 0.3803, 0.1695, 0.3609, 0.1695, 0.3609, 0.2077, 0.3803, 0.1695, 0.1391, 0.2077, 0.1197, 0.2077, 0.1197, 0.1695, 0.1391, 0.387, 0.25, 0.3803, 0.2923, 0.3803, 0.2923, 0.387, 0.25, 0.25, 0.387, 0.2077, 0.3803, 0.2077, 0.3803, 0.25, 0.387, 0.1391, 0.1695, 0.1695, 0.1391, 0.1695, 0.1391, 0.1391, 0.1695, 0.3803, 0.2077, 0.387, 0.25, 0.387, 0.25, 0.3803, 0.2077, 0.1197, 0.2077, 0.1391, 0.1695, 0.1391, 0.1695, 0.1197, 0.2077, 0.3609, 0.1695, 0.3803, 0.2077, 0.3803, 0.2077, 0.3609, 0.1695, 0.113, 0.25, 0.1197, 0.2077, 0.1197, 0.2077, 0.113, 0.25, 0.75, 0.5, 0.7, 0.5, 0.7, 0.5, 0.75, 0.5, 0.35, 0.5, 0.3, 0.5, 0.3, 0.5, 0.35, 0.5, 0.7, 0.5, 0.65, 0.5, 0.65, 0.5, 0.7, 0.5, 0.3, 0.5, 0.25, 0.5, 0.25, 0.5, 0.3, 0.5, 0.65, 0.5, 0.6, 0.5, 0.6, 0.5, 0.65, 0.5, 1.0, 0.5, 0.95, 0.5, 0.95, 0.5, 1.0, 0.5, 0.25, 0.5, 0.2, 0.5, 0.2, 0.5, 0.25, 0.5, 0.6, 0.5, 0.55, 0.5, 0.55, 0.5, 0.6, 0.5, 0.95, 0.5, 0.9, 0.5, 0.9, 0.5, 0.95, 0.5, 0.2, 0.5, 0.15, 0.5, 0.15, 0.5, 0.2, 0.5, 0.55, 0.5, 0.5, 0.5, 0.5, 0.5, 0.55, 0.5, 0.9, 0.5, 0.85, 0.5, 0.85, 0.5, 0.9, 0.5, 0.15, 0.5, 0.1, 0.5, 0.1, 0.5, 0.15, 0.5, 0.5, 0.5, 0.45, 0.5, 0.45, 0.5, 0.5, 0.5, 0.85, 0.5, 0.8, 0.5, 0.8, 0.5, 0.85, 0.5, 0.1, 0.5, 0.05, 0.5, 0.05, 0.5, 0.1, 0.5, 0.45, 0.5, 0.4, 0.5, 0.4, 0.5, 0.45, 0.5, 0.8, 0.5, 0.75, 0.5, 0.75, 0.5, 0.8, 0.5, 0.05, 0.5, -1.565e-07, 0.5, -1.565e-07, 0.5, 0.05, 0.5, 1.0, 0.5, 0.95, 0.5, 0.95, 0.5, 0.9992, 0.5, 0.9992, 0.5, 0.95, 0.5, 0.95, 0.5, 0.997, 0.5, 0.75, 0.4893, 0.8239, 0.4776, 0.8048, 0.4188, 0.75, 0.4275, 0.75, 0.4275, 0.8048, 0.4188, 0.7918, 0.3785, 0.75, 0.3852, 0.75, 0.3852, 0.7918, 0.3785, 0.7773, 0.334, 0.75, 0.3383, 0.95, 0.5, 0.9, 0.5, 0.9, 0.5, 0.95, 0.5, 0.95, 0.5, 0.9, 0.5, 0.9, 0.5, 0.95, 0.5, 0.8239, 0.4776, 0.8907, 0.4436, 0.8543, 0.3936, 0.8048, 0.4188, 0.8048, 0.4188, 0.8543, 0.3936, 0.8294, 0.3593, 0.7918, 0.3785, 0.7918, 0.3785, 0.8294, 0.3593, 0.8019, 0.3214, 0.7773, 0.334, 0.9, 0.5, 0.85, 0.5, 0.85, 0.5, 0.9, 0.5, 0.9, 0.5, 0.85, 0.5, 0.85, 0.5, 0.9, 0.5, 0.8907, 0.4436, 0.9436, 0.3907, 0.8936, 0.3543, 0.8543, 0.3936, 0.8543, 0.3936, 0.8936, 0.3543, 0.8593, 0.3294, 0.8294, 0.3593, 0.8294, 0.3593, 0.8593, 0.3294, 0.8214, 0.3019, 0.8019, 0.3214, 0.85, 0.5, 0.8, 0.5, 0.8, 0.5, 0.85, 0.5, 0.85, 0.5, 0.8, 0.5, 0.8, 0.5, 0.85, 0.5, 0.9436, 0.3907, 0.9776, 0.3239, 0.9188, 0.3048, 0.8936, 0.3543, 0.8936, 0.3543, 0.9188, 0.3048, 0.8785, 0.2918, 0.8593, 0.3294, 0.8593, 0.3294, 0.8785, 0.2918, 0.834, 0.2773, 0.8214, 0.3019, 0.8, 0.5, 0.75, 0.5, 0.75, 0.5, 0.8, 0.5, 0.8, 0.5, 0.75, 0.5, 0.75, 0.5, 0.8, 0.5, 0.9776, 0.3239, 0.9893, 0.25, 0.9275, 0.25, 0.9188, 0.3048, 0.9188, 0.3048, 0.9275, 0.25, 0.8852, 0.25, 0.8785, 0.2918, 0.8785, 0.2918, 0.8852, 0.25, 0.8383, 0.25, 0.834, 0.2773, 0.75, 0.5, 0.7, 0.5, 0.7, 0.5, 0.75, 0.5, 0.75, 0.5, 0.7, 0.5, 0.7, 0.5, 0.75, 0.5, 0.9893, 0.25, 0.9776, 0.1761, 0.9188, 0.1952, 0.9275, 0.25, 0.9275, 0.25, 0.9188, 0.1952, 0.8785, 0.2082, 0.8852, 0.25, 0.8852, 0.25, 0.8785, 0.2082, 0.834, 0.2227, 0.8383, 0.25, 0.7, 0.5, 0.65, 0.5, 0.65, 0.5, 0.7, 0.5, 0.7, 0.5, 0.65, 0.5, 0.65, 0.5, 0.7, 0.5, 0.9776, 0.1761, 0.9436, 0.1093, 0.8936, 0.1457, 0.9188, 0.1952, 0.9188, 0.1952, 0.8936, 0.1457, 0.8593, 0.1706, 0.8785, 0.2082, 0.8785, 0.2082, 0.8593, 0.1706, 0.8214, 0.1981, 0.834, 0.2227, 0.65, 0.5, 0.6, 0.5, 0.6, 0.5, 0.65, 0.5, 0.65, 0.5, 0.6, 0.5, 0.6, 0.5, 0.65, 0.5, 0.9436, 0.1093, 0.8907, 0.05641, 0.8543, 0.1064, 0.8936, 0.1457, 0.8936, 0.1457, 0.8543, 0.1064, 0.8294, 0.1407, 0.8593, 0.1706, 0.8593, 0.1706, 0.8294, 0.1407, 0.8019, 0.1786, 0.8214, 0.1981, 0.6, 0.5, 0.55, 0.5, 0.55, 0.5, 0.6, 0.5, 0.6, 0.5, 0.55, 0.5, 0.55, 0.5, 0.6, 0.5, 0.8907, 0.05641, 0.8239, 0.02242, 0.8048, 0.08123, 0.8543, 0.1064, 0.8543, 0.1064, 0.8048, 0.08123, 0.7918, 0.1215, 0.8294, 0.1407, 0.8294, 0.1407, 0.7918, 0.1215, 0.7773, 0.166, 0.8019, 0.1786, 0.55, 0.5, 0.5, 0.5, 0.5, 0.5, 0.55, 0.5, 0.55, 0.5, 0.5, 0.5, 0.5, 0.5, 0.55, 0.5, 0.8239, 0.02242, 0.75, 0.01071, 0.75, 0.07254, 0.8048, 0.08123, 0.8048, 0.08123, 0.75, 0.07254, 0.75, 0.1148, 0.7918, 0.1215, 0.7918, 0.1215, 0.75, 0.1148, 0.75, 0.1617, 0.7773, 0.166, 0.5, 0.5, 0.45, 0.5, 0.45, 0.5, 0.5, 0.5, 0.5, 0.5, 0.45, 0.5, 0.45, 0.5, 0.5, 0.5, 0.75, 0.01071, 0.6761, 0.02242, 0.6952, 0.08123, 0.75, 0.07254, 0.75, 0.07254, 0.6952, 0.08123, 0.7082, 0.1215, 0.75, 0.1148, 0.75, 0.1148, 0.7082, 0.1215, 0.7227, 0.166, 0.75, 0.1617, 0.45, 0.5, 0.4, 0.5, 0.4, 0.5, 0.45, 0.5, 0.45, 0.5, 0.4, 0.5, 0.4, 0.5, 0.45, 0.5, 0.6761, 0.02242, 0.6093, 0.05641, 0.6457, 0.1064, 0.6952, 0.08123, 0.6952, 0.08123, 0.6457, 0.1064, 0.6706, 0.1407, 0.7082, 0.1215, 0.7082, 0.1215, 0.6706, 0.1407, 0.6981, 0.1786, 0.7227, 0.166, 0.4, 0.5, 0.35, 0.5, 0.35, 0.5, 0.4, 0.5, 0.4, 0.5, 0.35, 0.5, 0.35, 0.5, 0.4, 0.5, 0.6093, 0.05641, 0.5564, 0.1093, 0.6064, 0.1457, 0.6457, 0.1064, 0.6457, 0.1064, 0.6064, 0.1457, 0.6407, 0.1706, 0.6706, 0.1407, 0.6706, 0.1407, 0.6407, 0.1706, 0.6786, 0.1981, 0.6981, 0.1786, 0.35, 0.5, 0.3, 0.5, 0.3, 0.5, 0.35, 0.5, 0.35, 0.5, 0.3, 0.5, 0.3, 0.5, 0.35, 0.5, 0.5564, 0.1093, 0.5224, 0.1761, 0.5812, 0.1952, 0.6064, 0.1457, 0.6064, 0.1457, 0.5812, 0.1952, 0.6215, 0.2082, 0.6407, 0.1706, 0.6407, 0.1706, 0.6215, 0.2082, 0.666, 0.2227, 0.6786, 0.1981, 0.3, 0.5, 0.25, 0.5, 0.25, 0.5, 0.3, 0.5, 0.3, 0.5, 0.25, 0.5, 0.25, 0.5, 0.3, 0.5, 0.5224, 0.1761, 0.5107, 0.25, 0.5725, 0.25, 0.5812, 0.1952, 0.5812, 0.1952, 0.5725, 0.25, 0.6148, 0.25, 0.6215, 0.2082, 0.6215, 0.2082, 0.6148, 0.25, 0.6617, 0.25, 0.666, 0.2227, 0.25, 0.5, 0.2, 0.5, 0.2, 0.5, 0.25, 0.5, 0.25, 0.5, 0.2, 0.5, 0.2, 0.5, 0.25, 0.5, 0.5107, 0.25, 0.5224, 0.3239, 0.5812, 0.3048, 0.5725, 0.25, 0.5725, 0.25, 0.5812, 0.3048, 0.6215, 0.2918, 0.6148, 0.25, 0.6148, 0.25, 0.6215, 0.2918, 0.666, 0.2773, 0.6617, 0.25, 0.2, 0.5, 0.15, 0.5, 0.15, 0.5, 0.2, 0.5, 0.2, 0.5, 0.15, 0.5, 0.15, 0.5, 0.2, 0.5, 0.5224, 0.3239, 0.5564, 0.3907, 0.6064, 0.3543, 0.5812, 0.3048, 0.5812, 0.3048, 0.6064, 0.3543, 0.6407, 0.3294, 0.6215, 0.2918, 0.6215, 0.2918, 0.6407, 0.3294, 0.6786, 0.3019, 0.666, 0.2773, 0.15, 0.5, 0.1, 0.5, 0.1, 0.5, 0.15, 0.5, 0.15, 0.5, 0.1, 0.5, 0.1, 0.5, 0.15, 0.5, 0.5564, 0.3907, 0.6093, 0.4436, 0.6457, 0.3936, 0.6064, 0.3543, 0.6064, 0.3543, 0.6457, 0.3936, 0.6706, 0.3593, 0.6407, 0.3294, 0.6407, 0.3294, 0.6706, 0.3593, 0.6981, 0.3214, 0.6786, 0.3019, 0.1, 0.5, 0.05, 0.5, 0.05, 0.5, 0.1, 0.5, 0.1, 0.5, 0.05, 0.5, 0.05, 0.5, 0.1, 0.5, 0.6093, 0.4436, 0.6761, 0.4776, 0.6952, 0.4188, 0.6457, 0.3936, 0.6457, 0.3936, 0.6952, 0.4188, 0.7082, 0.3785, 0.6706, 0.3593, 0.6706, 0.3593, 0.7082, 0.3785, 0.7227, 0.334, 0.6981, 0.3214, 0.05, 0.5, -1.565e-07, 0.5, 0.0007734, 0.5, 0.05, 0.5, 0.05, 0.5, 0.0007734, 0.5, 0.003018, 0.5, 0.05, 0.5, 0.6761, 0.4776, 0.75, 0.4893, 0.75, 0.4275, 0.6952, 0.4188, 0.6952, 0.4188, 0.75, 0.4275, 0.75, 0.3852, 0.7082, 0.3785, 0.7082, 0.3785, 0.75, 0.3852, 0.75, 0.3383, 0.7227, 0.334, 1.0, 0.5, 0.95, 0.5, 0.95, 0.5, 1.0, 0.5, 0.75, 0.3383, 0.7773, 0.334, 0.8019, 0.3214, 0.8214, 0.3019, 0.834, 0.2773, 0.8383, 0.25, 0.834, 0.2227, 0.8214, 0.1981, 0.8019, 0.1786, 0.7773, 0.166, 0.75, 0.1617, 0.7227, 0.166, 0.6981, 0.1786, 0.6786, 0.1981, 0.666, 0.2227, 0.6617, 0.25, 0.666, 0.2773, 0.6786, 0.3019, 0.6981, 0.3214, 0.7227, 0.334, 0.05, 0.5, -1.565e-07, 0.5, -1.565e-07, 0.5, 0.05, 0.5, 0.95, 0.5, 0.9, 0.5, 0.9, 0.5, 0.95, 0.5, 0.9, 0.5, 0.85, 0.5, 0.85, 0.5, 0.9, 0.5, 0.85, 0.5, 0.8, 0.5, 0.8, 0.5, 0.85, 0.5, 0.8, 0.5, 0.75, 0.5, 0.75, 0.5, 0.8, 0.5, 0.75, 0.5, 0.7, 0.5, 0.7, 0.5, 0.75, 0.5, 0.7, 0.5, 0.65, 0.5, 0.65, 0.5, 0.7, 0.5, 0.65, 0.5, 0.6, 0.5, 0.6, 0.5, 0.65, 0.5, 0.6, 0.5, 0.55, 0.5, 0.55, 0.5, 0.6, 0.5, 0.55, 0.5, 0.5, 0.5, 0.5, 0.5, 0.55, 0.5, 0.5, 0.5, 0.45, 0.5, 0.45, 0.5, 0.5, 0.5, 0.45, 0.5, 0.4, 0.5, 0.4, 0.5, 0.45, 0.5, 0.4, 0.5, 0.35, 0.5, 0.35, 0.5, 0.4, 0.5, 0.35, 0.5, 0.3, 0.5, 0.3, 0.5, 0.35, 0.5, 0.3, 0.5, 0.25, 0.5, 0.25, 0.5, 0.3, 0.5, 0.25, 0.5, 0.2, 0.5, 0.2, 0.5, 0.25, 0.5, 0.2, 0.5, 0.15, 0.5, 0.15, 0.5, 0.2, 0.5, 0.15, 0.5, 0.1, 0.5, 0.1, 0.5, 0.15, 0.5, 0.1, 0.5, 0.05, 0.5, 0.05, 0.5, 0.1, 0.5, 0.7, 0.5, 0.65, 0.5, 0.65, 0.5, 0.7, 0.5, 0.35, 0.5, 0.3, 0.5, 0.3, 0.5, 0.35, 0.5, 0.75, 0.5, 0.7, 0.5, 0.7, 0.5, 0.75, 0.5, 0.4, 0.5, 0.35, 0.5, 0.35, 0.5, 0.4, 0.5, 0.05, 0.5, -1.565e-07, 0.5, -1.565e-07, 0.5, 0.05, 0.5, 0.8, 0.5, 0.75, 0.5, 0.75, 0.5, 0.8, 0.5, 0.45, 0.5, 0.4, 0.5, 0.4, 0.5, 0.45, 0.5, 0.1, 0.5, 0.05, 0.5, 0.05, 0.5, 0.1, 0.5, 0.85, 0.5, 0.8, 0.5, 0.8, 0.5, 0.85, 0.5, 0.5, 0.5, 0.45, 0.5, 0.45, 0.5, 0.5, 0.5, 0.15, 0.5, 0.1, 0.5, 0.1, 0.5, 0.15, 0.5, 0.9, 0.5, 0.85, 0.5, 0.85, 0.5, 0.9, 0.5, 0.55, 0.5, 0.5, 0.5, 0.5, 0.5, 0.55, 0.5, 0.2, 0.5, 0.15, 0.5, 0.15, 0.5, 0.2, 0.5, 0.95, 0.5, 0.9, 0.5, 0.9, 0.5, 0.95, 0.5, 0.6, 0.5, 0.55, 0.5, 0.55, 0.5, 0.6, 0.5, 0.25, 0.5, 0.2, 0.5, 0.2, 0.5, 0.25, 0.5, 1.0, 0.5, 0.95, 0.5, 0.95, 0.5, 1.0, 0.5, 0.65, 0.5, 0.6, 0.5, 0.6, 0.5, 0.65, 0.5, 0.3, 0.5, 0.25, 0.5, 0.25, 0.5, 0.3, 0.5, 0.65, 0.5, 0.7, 0.5, 0.7, 0.5, 0.65, 0.5, 0.65, 0.5, 0.7, 0.5, 0.7, 0.5, 0.65, 0.5, 0.65, 0.5, 0.7, 0.5, 0.7, 0.5, 0.65, 0.5, 0.65, 0.5, 0.7, 0.5, 0.7, 0.5, 0.65, 0.5, 0.65, 0.5, 0.7, 0.5, 0.7, 0.5, 0.65, 0.5, 0.3, 0.5, 0.35, 0.5, 0.35, 0.5, 0.3, 0.5, 0.3, 0.5, 0.35, 0.5, 0.35, 0.5, 0.3, 0.5, 0.3, 0.5, 0.35, 0.5, 0.35, 0.5, 0.3, 0.5, 0.3, 0.5, 0.35, 0.5, 0.35, 0.5, 0.3, 0.5, 0.3, 0.5, 0.35, 0.5, 0.35, 0.5, 0.3, 0.5, 0.7, 0.5, 0.75, 0.5, 0.75, 0.5, 0.7, 0.5, 0.7, 0.5, 0.75, 0.5, 0.75, 0.5, 0.7, 0.5, 0.7, 0.5, 0.75, 0.5, 0.75, 0.5, 0.7, 0.5, 0.7, 0.5, 0.75, 0.5, 0.75, 0.5, 0.7, 0.5, 0.7, 0.5, 0.75, 0.5, 0.75, 0.5, 0.7, 0.5, 0.35, 0.5, 0.4, 0.5, 0.4, 0.5, 0.35, 0.5, 0.35, 0.5, 0.4, 0.5, 0.4, 0.5, 0.35, 0.5, 0.35, 0.5, 0.4, 0.5, 0.4, 0.5, 0.35, 0.5, 0.35, 0.5, 0.4, 0.5, 0.4, 0.5, 0.35, 0.5, 0.35, 0.5, 0.4, 0.5, 0.4, 0.5, 0.35, 0.5, -1.565e-07, 0.5, 0.05, 0.5, 0.05, 0.5, 0.0001076, 0.5, 0.0001076, 0.5, 0.05, 0.5, 0.05, 0.5, 0.0004202, 0.5, 0.0004202, 0.5, 0.05, 0.5, 0.05, 0.5, -1.565e-07, 0.5, -1.565e-07, 0.5, 0.05, 0.5, 0.05, 0.5, -1.565e-07, 0.5, -1.565e-07, 0.5, 0.05, 0.5, 0.05, 0.5, -1.565e-07, 0.5, 0.75, 0.5, 0.8, 0.5, 0.8, 0.5, 0.75, 0.5, 0.75, 0.5, 0.8, 0.5, 0.8, 0.5, 0.75, 0.5, 0.75, 0.5, 0.8, 0.5, 0.8, 0.5, 0.75, 0.5, 0.75, 0.5, 0.8, 0.5, 0.8, 0.5, 0.75, 0.5, 0.75, 0.5, 0.8, 0.5, 0.8, 0.5, 0.75, 0.5, 0.4, 0.5, 0.45, 0.5, 0.45, 0.5, 0.4, 0.5, 0.4, 0.5, 0.45, 0.5, 0.45, 0.5, 0.4, 0.5, 0.4, 0.5, 0.45, 0.5, 0.45, 0.5, 0.4, 0.5, 0.4, 0.5, 0.45, 0.5, 0.45, 0.5, 0.4, 0.5, 0.4, 0.5, 0.45, 0.5, 0.45, 0.5, 0.4, 0.5, 0.05, 0.5, 0.1, 0.5, 0.1, 0.5, 0.05, 0.5, 0.05, 0.5, 0.1, 0.5, 0.1, 0.5, 0.05, 0.5, 0.05, 0.5, 0.1, 0.5, 0.1, 0.5, 0.05, 0.5, 0.05, 0.5, 0.1, 0.5, 0.1, 0.5, 0.05, 0.5, 0.05, 0.5, 0.1, 0.5, 0.1, 0.5, 0.05, 0.5, 0.8, 0.5, 0.85, 0.5, 0.85, 0.5, 0.8, 0.5, 0.8, 0.5, 0.85, 0.5, 0.85, 0.5, 0.8, 0.5, 0.8, 0.5, 0.85, 0.5, 0.85, 0.5, 0.8, 0.5, 0.8, 0.5, 0.85, 0.5, 0.85, 0.5, 0.8, 0.5, 0.8, 0.5, 0.85, 0.5, 0.85, 0.5, 0.8, 0.5, 0.45, 0.5, 0.5, 0.5, 0.5, 0.5, 0.45, 0.5, 0.45, 0.5, 0.5, 0.5, 0.5, 0.5, 0.45, 0.5, 0.45, 0.5, 0.5, 0.5, 0.5, 0.5, 0.45, 0.5, 0.45, 0.5, 0.5, 0.5, 0.5, 0.5, 0.45, 0.5, 0.45, 0.5, 0.5, 0.5, 0.5, 0.5, 0.45, 0.5, 0.1, 0.5, 0.15, 0.5, 0.15, 0.5, 0.1, 0.5, 0.1, 0.5, 0.15, 0.5, 0.15, 0.5, 0.1, 0.5, 0.1, 0.5, 0.15, 0.5, 0.15, 0.5, 0.1, 0.5, 0.1, 0.5, 0.15, 0.5, 0.15, 0.5, 0.1, 0.5, 0.1, 0.5, 0.15, 0.5, 0.15, 0.5, 0.1, 0.5, 0.85, 0.5, 0.9, 0.5, 0.9, 0.5, 0.85, 0.5, 0.85, 0.5, 0.9, 0.5, 0.9, 0.5, 0.85, 0.5, 0.85, 0.5, 0.9, 0.5, 0.9, 0.5, 0.85, 0.5, 0.85, 0.5, 0.9, 0.5, 0.9, 0.5, 0.85, 0.5, 0.85, 0.5, 0.9, 0.5, 0.9, 0.5, 0.85, 0.5, 0.5, 0.5, 0.55, 0.5, 0.55, 0.5, 0.5, 0.5, 0.5, 0.5, 0.55, 0.5, 0.55, 0.5, 0.5, 0.5, 0.5, 0.5, 0.55, 0.5, 0.55, 0.5, 0.5, 0.5, 0.5, 0.5, 0.55, 0.5, 0.55, 0.5, 0.5, 0.5, 0.5, 0.5, 0.55, 0.5, 0.55, 0.5, 0.5, 0.5, 0.15, 0.5, 0.2, 0.5, 0.2, 0.5, 0.15, 0.5, 0.15, 0.5, 0.2, 0.5, 0.2, 0.5, 0.15, 0.5, 0.15, 0.5, 0.2, 0.5, 0.2, 0.5, 0.15, 0.5, 0.15, 0.5, 0.2, 0.5, 0.2, 0.5, 0.15, 0.5, 0.15, 0.5, 0.2, 0.5, 0.2, 0.5, 0.15, 0.5, 0.9, 0.5, 0.95, 0.5, 0.95, 0.5, 0.9, 0.5, 0.9, 0.5, 0.95, 0.5, 0.95, 0.5, 0.9, 0.5, 0.9, 0.5, 0.95, 0.5, 0.95, 0.5, 0.9, 0.5, 0.9, 0.5, 0.95, 0.5, 0.95, 0.5, 0.9, 0.5, 0.9, 0.5, 0.95, 0.5, 0.95, 0.5, 0.9, 0.5, 0.55, 0.5, 0.6, 0.5, 0.6, 0.5, 0.55, 0.5, 0.55, 0.5, 0.6, 0.5, 0.6, 0.5, 0.55, 0.5, 0.55, 0.5, 0.6, 0.5, 0.6, 0.5, 0.55, 0.5, 0.55, 0.5, 0.6, 0.5, 0.6, 0.5, 0.55, 0.5, 0.55, 0.5, 0.6, 0.5, 0.6, 0.5, 0.55, 0.5, 0.2, 0.5, 0.25, 0.5, 0.25, 0.5, 0.2, 0.5, 0.2, 0.5, 0.25, 0.5, 0.25, 0.5, 0.2, 0.5, 0.2, 0.5, 0.25, 0.5, 0.25, 0.5, 0.2, 0.5, 0.2, 0.5, 0.25, 0.5, 0.25, 0.5, 0.2, 0.5, 0.2, 0.5, 0.25, 0.5, 0.25, 0.5, 0.2, 0.5, 0.95, 0.5, 1.0, 0.5, 0.9999, 0.5, 0.95, 0.5, 0.95, 0.5, 0.9999, 0.5, 0.9996, 0.5, 0.95, 0.5, 0.95, 0.5, 0.9996, 0.5, 1.0, 0.5, 0.95, 0.5, 0.95, 0.5, 1.0, 0.5, 1.0, 0.5, 0.95, 0.5, 0.95, 0.5, 1.0, 0.5, 1.0, 0.5, 0.95, 0.5, 0.6, 0.5, 0.65, 0.5, 0.65, 0.5, 0.6, 0.5, 0.6, 0.5, 0.65, 0.5, 0.65, 0.5, 0.6, 0.5, 0.6, 0.5, 0.65, 0.5, 0.65, 0.5, 0.6, 0.5, 0.6, 0.5, 0.65, 0.5, 0.65, 0.5, 0.6, 0.5, 0.6, 0.5, 0.65, 0.5, 0.65, 0.5, 0.6, 0.5, 0.25, 0.5, 0.3, 0.5, 0.3, 0.5, 0.25, 0.5, 0.25, 0.5, 0.3, 0.5, 0.3, 0.5, 0.25, 0.5, 0.25, 0.5, 0.3, 0.5, 0.3, 0.5, 0.25, 0.5, 0.25, 0.5, 0.3, 0.5, 0.3, 0.5, 0.25, 0.5, 0.25, 0.5, 0.3, 0.5, 0.3, 0.5, 0.25, 0.5, 0.65, 0.5, 0.7, 0.5, 0.7, 0.5, 0.65, 0.5, 0.65, 0.5, 0.7, 0.5, 0.7, 0.5, 0.65, 0.5, 0.65, 0.5, 0.7, 0.5, 0.7, 0.5, 0.65, 0.5, 0.65, 0.5, 0.7, 0.5, 0.7, 0.5, 0.65, 0.5, 0.65, 0.5, 0.7, 0.5, 0.7, 0.5, 0.65, 0.5, 0.3, 0.5, 0.35, 0.5, 0.35, 0.5, 0.3, 0.5, 0.3, 0.5, 0.35, 0.5, 0.35, 0.5, 0.3, 0.5, 0.3, 0.5, 0.35, 0.5, 0.35, 0.5, 0.3, 0.5, 0.3, 0.5, 0.35, 0.5, 0.35, 0.5, 0.3, 0.5, 0.3, 0.5, 0.35, 0.5, 0.35, 0.5, 0.3, 0.5, 0.7, 0.5, 0.75, 0.5, 0.75, 0.5, 0.7, 0.5, 0.7, 0.5, 0.75, 0.5, 0.75, 0.5, 0.7, 0.5, 0.7, 0.5, 0.75, 0.5, 0.75, 0.5, 0.7, 0.5, 0.7, 0.5, 0.75, 0.5, 0.75, 0.5, 0.7, 0.5, 0.7, 0.5, 0.75, 0.5, 0.75, 0.5, 0.7, 0.5, 0.35, 0.5, 0.4, 0.5, 0.4, 0.5, 0.35, 0.5, 0.35, 0.5, 0.4, 0.5, 0.4, 0.5, 0.35, 0.5, 0.35, 0.5, 0.4, 0.5, 0.4, 0.5, 0.35, 0.5, 0.35, 0.5, 0.4, 0.5, 0.4, 0.5, 0.35, 0.5, 0.35, 0.5, 0.4, 0.5, 0.4, 0.5, 0.35, 0.5, -1.565e-07, 0.5, 0.05, 0.5, 0.05, 0.5, -1.565e-07, 0.5, -1.565e-07, 0.5, 0.05, 0.5, 0.05, 0.5, -1.565e-07, 0.5, -1.565e-07, 0.5, 0.05, 0.5, 0.05, 0.5, 0.0004232, 0.5, 0.0004232, 0.5, 0.05, 0.5, 0.05, 0.5, 0.0001083, 0.5, 0.0001083, 0.5, 0.05, 0.5, 0.05, 0.5, -1.565e-07, 0.5, 0.75, 0.5, 0.8, 0.5, 0.8, 0.5, 0.75, 0.5, 0.75, 0.5, 0.8, 0.5, 0.8, 0.5, 0.75, 0.5, 0.75, 0.5, 0.8, 0.5, 0.8, 0.5, 0.75, 0.5, 0.75, 0.5, 0.8, 0.5, 0.8, 0.5, 0.75, 0.5, 0.75, 0.5, 0.8, 0.5, 0.8, 0.5, 0.75, 0.5, 0.4, 0.5, 0.45, 0.5, 0.45, 0.5, 0.4, 0.5, 0.4, 0.5, 0.45, 0.5, 0.45, 0.5, 0.4, 0.5, 0.4, 0.5, 0.45, 0.5, 0.45, 0.5, 0.4, 0.5, 0.4, 0.5, 0.45, 0.5, 0.45, 0.5, 0.4, 0.5, 0.4, 0.5, 0.45, 0.5, 0.45, 0.5, 0.4, 0.5, 0.05, 0.5, 0.1, 0.5, 0.1, 0.5, 0.05, 0.5, 0.05, 0.5, 0.1, 0.5, 0.1, 0.5, 0.05, 0.5, 0.05, 0.5, 0.1, 0.5, 0.1, 0.5, 0.05, 0.5, 0.05, 0.5, 0.1, 0.5, 0.1, 0.5, 0.05, 0.5, 0.05, 0.5, 0.1, 0.5, 0.1, 0.5, 0.05, 0.5, 0.8, 0.5, 0.85, 0.5, 0.85, 0.5, 0.8, 0.5, 0.8, 0.5, 0.85, 0.5, 0.85, 0.5, 0.8, 0.5, 0.8, 0.5, 0.85, 0.5, 0.85, 0.5, 0.8, 0.5, 0.8, 0.5, 0.85, 0.5, 0.85, 0.5, 0.8, 0.5, 0.8, 0.5, 0.85, 0.5, 0.85, 0.5, 0.8, 0.5, 0.45, 0.5, 0.5, 0.5, 0.5, 0.5, 0.45, 0.5, 0.45, 0.5, 0.5, 0.5, 0.5, 0.5, 0.45, 0.5, 0.45, 0.5, 0.5, 0.5, 0.5, 0.5, 0.45, 0.5, 0.45, 0.5, 0.5, 0.5, 0.5, 0.5, 0.45, 0.5, 0.45, 0.5, 0.5, 0.5, 0.5, 0.5, 0.45, 0.5, 0.1, 0.5, 0.15, 0.5, 0.15, 0.5, 0.1, 0.5, 0.1, 0.5, 0.15, 0.5, 0.15, 0.5, 0.1, 0.5, 0.1, 0.5, 0.15, 0.5, 0.15, 0.5, 0.1, 0.5, 0.1, 0.5, 0.15, 0.5, 0.15, 0.5, 0.1, 0.5, 0.1, 0.5, 0.15, 0.5, 0.15, 0.5, 0.1, 0.5, 0.85, 0.5, 0.9, 0.5, 0.9, 0.5, 0.85, 0.5, 0.85, 0.5, 0.9, 0.5, 0.9, 0.5, 0.85, 0.5, 0.85, 0.5, 0.9, 0.5, 0.9, 0.5, 0.85, 0.5, 0.85, 0.5, 0.9, 0.5, 0.9, 0.5, 0.85, 0.5, 0.85, 0.5, 0.9, 0.5, 0.9, 0.5, 0.85, 0.5, 0.5, 0.5, 0.55, 0.5, 0.55, 0.5, 0.5, 0.5, 0.5, 0.5, 0.55, 0.5, 0.55, 0.5, 0.5, 0.5, 0.5, 0.5, 0.55, 0.5, 0.55, 0.5, 0.5, 0.5, 0.5, 0.5, 0.55, 0.5, 0.55, 0.5, 0.5, 0.5, 0.5, 0.5, 0.55, 0.5, 0.55, 0.5, 0.5, 0.5, 0.15, 0.5, 0.2, 0.5, 0.2, 0.5, 0.15, 0.5, 0.15, 0.5, 0.2, 0.5, 0.2, 0.5, 0.15, 0.5, 0.15, 0.5, 0.2, 0.5, 0.2, 0.5, 0.15, 0.5, 0.15, 0.5, 0.2, 0.5, 0.2, 0.5, 0.15, 0.5, 0.15, 0.5, 0.2, 0.5, 0.2, 0.5, 0.15, 0.5, 0.9, 0.5, 0.95, 0.5, 0.95, 0.5, 0.9, 0.5, 0.9, 0.5, 0.95, 0.5, 0.95, 0.5, 0.9, 0.5, 0.9, 0.5, 0.95, 0.5, 0.95, 0.5, 0.9, 0.5, 0.9, 0.5, 0.95, 0.5, 0.95, 0.5, 0.9, 0.5, 0.9, 0.5, 0.95, 0.5, 0.95, 0.5, 0.9, 0.5, 0.55, 0.5, 0.6, 0.5, 0.6, 0.5, 0.55, 0.5, 0.55, 0.5, 0.6, 0.5, 0.6, 0.5, 0.55, 0.5, 0.55, 0.5, 0.6, 0.5, 0.6, 0.5, 0.55, 0.5, 0.55, 0.5, 0.6, 0.5, 0.6, 0.5, 0.55, 0.5, 0.55, 0.5, 0.6, 0.5, 0.6, 0.5, 0.55, 0.5, 0.2, 0.5, 0.25, 0.5, 0.25, 0.5, 0.2, 0.5, 0.2, 0.5, 0.25, 0.5, 0.25, 0.5, 0.2, 0.5, 0.2, 0.5, 0.25, 0.5, 0.25, 0.5, 0.2, 0.5, 0.2, 0.5, 0.25, 0.5, 0.25, 0.5, 0.2, 0.5, 0.2, 0.5, 0.25, 0.5, 0.25, 0.5, 0.2, 0.5, 0.95, 0.5, 1.0, 0.5, 1.0, 0.5, 0.95, 0.5, 0.95, 0.5, 1.0, 0.5, 1.0, 0.5, 0.95, 0.5, 0.95, 0.5, 1.0, 0.5, 0.9996, 0.5, 0.95, 0.5, 0.95, 0.5, 0.9996, 0.5, 0.9999, 0.5, 0.95, 0.5, 0.95, 0.5, 0.9999, 0.5, 1.0, 0.5, 0.95, 0.5, 0.6, 0.5, 0.65, 0.5, 0.65, 0.5, 0.6, 0.5, 0.6, 0.5, 0.65, 0.5, 0.65, 0.5, 0.6, 0.5, 0.6, 0.5, 0.65, 0.5, 0.65, 0.5, 0.6, 0.5, 0.6, 0.5, 0.65, 0.5, 0.65, 0.5, 0.6, 0.5, 0.6, 0.5, 0.65, 0.5, 0.65, 0.5, 0.6, 0.5, 0.25, 0.5, 0.3, 0.5, 0.3, 0.5, 0.25, 0.5, 0.25, 0.5, 0.3, 0.5, 0.3, 0.5, 0.25, 0.5, 0.25, 0.5, 0.3, 0.5, 0.3, 0.5, 0.25, 0.5, 0.25, 0.5, 0.3, 0.5, 0.3, 0.5, 0.25, 0.5, 0.25, 0.5, 0.3, 0.5, 0.3, 0.5, 0.25, 0.5, 0.25, 0.5, 0.3, 0.5, 0.3, 0.5, 0.25, 0.5, 0.3, 0.5, 0.35, 0.5, 0.35, 0.5, 0.3, 0.5, 0.3, 0.5, 0.25, 0.5, 0.25, 0.5, 0.3, 0.5, 0.35, 0.5, 0.3, 0.5, 0.3, 0.5, 0.35, 0.5, 0.3, 0.5, 0.25, 0.5, 0.25, 0.5, 0.3, 0.5, 0.35, 0.5, 0.3, 0.5, 0.3, 0.5, 0.35, 0.5, 0.6, 0.5, 0.65, 0.5, 0.65, 0.5, 0.6, 0.5, 0.65, 0.5, 0.7, 0.5, 0.7, 0.5, 0.65, 0.5, 0.65, 0.5, 0.6, 0.5, 0.6, 0.5, 0.65, 0.5, 0.7, 0.5, 0.65, 0.5, 0.65, 0.5, 0.7, 0.5, 0.65, 0.5, 0.6, 0.5, 0.6, 0.5, 0.65, 0.5, 0.7, 0.5, 0.65, 0.5, 0.65, 0.5, 0.7, 0.5, 1.0, 0.5, 0.95, 0.5, 0.95, 0.5, 1.0, 0.5, 0.05, 0.5, -1.565e-07, 0.5, -1.565e-07, 0.5, 0.05, 0.5, 0.95, 0.5, 1.0, 0.5, 1.0, 0.5, 0.95, 0.5, -1.565e-07, 0.5, 0.05, 0.5, 0.05, 0.5, -1.565e-07, 0.5, 1.0, 0.5, 0.95, 0.5, 0.95, 0.5, 1.0, 0.5, 0.05, 0.5, -1.565e-07, 0.5, -1.565e-07, 0.5, 0.05, 0.5, 0.75, 0.5, 0.7, 0.5, 0.7, 0.5, 0.75, 0.5, 0.75, 0.5, 0.7, 0.5, 0.7, 0.5, 0.75, 0.5, 0.4, 0.5, 0.35, 0.5, 0.35, 0.5, 0.4, 0.5, 0.4, 0.5, 0.35, 0.5, 0.35, 0.5, 0.4, 0.5, 0.8, 0.5, 0.75, 0.5, 0.75, 0.5, 0.8, 0.5, 0.8, 0.5, 0.75, 0.5, 0.75, 0.5, 0.8, 0.5, 0.45, 0.5, 0.4, 0.5, 0.4, 0.5, 0.45, 0.5, 0.45, 0.5, 0.4, 0.5, 0.4, 0.5, 0.45, 0.5, 0.1, 0.5, 0.05, 0.5, 0.05, 0.5, 0.1, 0.5, 0.1, 0.5, 0.05, 0.5, 0.05, 0.5, 0.1, 0.5, 0.85, 0.5, 0.8, 0.5, 0.8, 0.5, 0.85, 0.5, 0.85, 0.5, 0.8, 0.5, 0.8, 0.5, 0.85, 0.5, 0.5, 0.5, 0.45, 0.5, 0.45, 0.5, 0.5, 0.5, 0.5, 0.5, 0.45, 0.5, 0.45, 0.5, 0.5, 0.5, 0.15, 0.5, 0.1, 0.5, 0.1, 0.5, 0.15, 0.5, 0.15, 0.5, 0.1, 0.5, 0.1, 0.5, 0.15, 0.5, 0.9, 0.5, 0.85, 0.5, 0.85, 0.5, 0.9, 0.5, 0.9, 0.5, 0.85, 0.5, 0.85, 0.5, 0.9, 0.5, 0.55, 0.5, 0.5, 0.5, 0.5, 0.5, 0.55, 0.5, 0.55, 0.5, 0.5, 0.5, 0.5, 0.5, 0.55, 0.5, 0.2, 0.5, 0.15, 0.5, 0.15, 0.5, 0.2, 0.5, 0.2, 0.5, 0.15, 0.5, 0.15, 0.5, 0.2, 0.5, 0.95, 0.5, 0.9, 0.5, 0.9, 0.5, 0.95, 0.5, 0.95, 0.5, 0.9, 0.5, 0.9, 0.5, 0.95, 0.5, 0.6, 0.5, 0.55, 0.5, 0.55, 0.5, 0.6, 0.5, 0.6, 0.5, 0.55, 0.5, 0.55, 0.5, 0.6, 0.5, 0.25, 0.5, 0.2, 0.5, 0.2, 0.5, 0.25, 0.5, 0.25, 0.5, 0.2, 0.5, 0.2, 0.5, 0.25, 0.5, 0.2, 0.5, 0.25, 0.5, 0.25, 0.5, 0.2, 0.5, 0.55, 0.5, 0.6, 0.5, 0.6, 0.5, 0.55, 0.5, 0.9, 0.5, 0.95, 0.5, 0.95, 0.5, 0.9, 0.5, 0.15, 0.5, 0.2, 0.5, 0.2, 0.5, 0.15, 0.5, 0.5, 0.5, 0.55, 0.5, 0.55, 0.5, 0.5, 0.5, 0.85, 0.5, 0.9, 0.5, 0.9, 0.5, 0.85, 0.5, 0.1, 0.5, 0.15, 0.5, 0.15, 0.5, 0.1, 0.5, 0.45, 0.5, 0.5, 0.5, 0.5, 0.5, 0.45, 0.5, 0.8, 0.5, 0.85, 0.5, 0.85, 0.5, 0.8, 0.5, 0.05, 0.5, 0.1, 0.5, 0.1, 0.5, 0.05, 0.5, 0.4, 0.5, 0.45, 0.5, 0.45, 0.5, 0.4, 0.5, 0.75, 0.5, 0.8, 0.5, 0.8, 0.5, 0.75, 0.5, 0.35, 0.5, 0.4, 0.5, 0.4, 0.5, 0.35, 0.5, 0.7, 0.5, 0.75, 0.5, 0.75, 0.5, 0.7, 0.5, 0.5259, 0.0, 0.625, 0.0, 0.625, 0.25, 0.5259, 0.25, 0.5259, 0.25, 0.625, 0.25, 0.625, 0.5, 0.5259, 0.5, 0.5259, 0.5, 0.625, 0.5, 0.625, 0.75, 0.5259, 0.75, 0.5259, 0.75, 0.625, 0.75, 0.625, 1.0, 0.5259, 1.0, 0.5, 0.75, 0.5259, 0.75, 0.5259, 1.0, 0.5, 1.0, 0.5, 0.5, 0.5259, 0.5, 0.5259, 0.75, 0.5, 0.75, 0.5, 0.25, 0.5259, 0.25, 0.5259, 0.5, 0.5, 0.5, 0.5, 0.0, 0.5259, 0.0, 0.5259, 0.25, 0.5, 0.25, 0.875, 0.5383, 0.625, 0.5383, 0.625, 0.5267, 0.875, 0.5276, 0.875, 0.5276, 0.625, 0.5267, 0.625, 0.5122, 0.875, 0.5, 0.625, 0.2361, 0.625, 0.5122, 0.625, 0.5057, 0.625, 0.2443, 0.625, 0.2443, 0.625, 0.5057, 0.625, 0.5014, 0.625, 0.2486, 0.625, 0.2486, 0.625, 0.5014, 0.625, 0.5, 0.625, 0.25, 0.625, 0.5, 0.625, 0.25, 0.625, 0.25, 0.625, 0.5, 0.625, 0.6919, 0.875, 0.6919, 0.875, 0.7058, 0.625, 0.7052, 0.625, 0.7052, 0.875, 0.7058, 0.875, 0.7211, 0.625, 0.7187, 0.625, 0.7187, 0.875, 0.7211, 0.875, 0.75, 0.625, 0.7369, 0.625, 0.7369, 0.625, 1.0, 0.625, 1.0, 0.625, 0.7424, 0.625, 0.7424, 0.625, 1.0, 0.625, 1.0, 0.625, 0.7465, 0.625, 0.7465, 0.625, 1.0, 0.625, 1.0, 0.625, 0.7491, 0.625, 0.7491, 0.625, 1.0, 0.625, 1.0, 0.625, 0.75, 0.625, 0.5383, 0.875, 0.5383, 0.875, 0.6919, 0.625, 0.6919, 0.625, 1.0, 0.625, 0.75, 0.625, 0.75, 0.625, 1.0, 0.625, 0.25, 0.625, 0.0, 0.625, 0.0, 0.625, 0.001431, 0.625, 0.005654, 0.625, 0.01248, 0.625, 0.02166, 0.625, 0.03277, 0.625, 0.04515, 0.625, 0.05813, 0.625, 0.2117, 0.625, 0.2236, 0.625, 0.2361, 0.625, 0.2443, 0.625, 0.2486, 0.625, 0.25, 0.625, 0.75, 0.625, 0.5, 0.625, 0.5, 0.625, 0.5014, 0.625, 0.5057, 0.625, 0.5122, 0.625, 0.5267, 0.625, 0.5383, 0.625, 0.6919, 0.625, 0.7052, 0.625, 0.7187, 0.625, 0.7369, 0.625, 0.7424, 0.625, 0.7465, 0.625, 0.7491, 0.625, 0.75, 0.5259, 0.0, 0.5259, 0.25, 0.625, 0.25, 0.625, 0.0, 0.5259, 0.25, 0.5259, 0.5, 0.625, 0.5, 0.625, 0.25, 0.5259, 0.5, 0.5259, 0.75, 0.625, 0.75, 0.625, 0.5, 0.5259, 0.75, 0.5259, 1.0, 0.625, 1.0, 0.625, 0.75, 0.5, 0.75, 0.5, 1.0, 0.5259, 1.0, 0.5259, 0.75, 0.5, 0.5, 0.5, 0.75, 0.5259, 0.75, 0.5259, 0.5, 0.5, 0.25, 0.5, 0.5, 0.5259, 0.5, 0.5259, 0.25, 0.5, 0.0, 0.5, 0.25, 0.5259, 0.25, 0.5259, 0.0, 0.875, 0.5383, 0.875, 0.5276, 0.625, 0.5267, 0.625, 0.5383, 0.875, 0.5276, 0.875, 0.5, 0.625, 0.5122, 0.625, 0.5267, 0.625, 0.2361, 0.625, 0.2443, 0.625, 0.5057, 0.625, 0.5122, 0.625, 0.2443, 0.625, 0.2486, 0.625, 0.5014, 0.625, 0.5057, 0.625, 0.2486, 0.625, 0.25, 0.625, 0.5, 0.625, 0.5014, 0.625, 0.5, 0.625, 0.5, 0.625, 0.25, 0.625, 0.25, 0.625, 0.6919, 0.625, 0.7052, 0.875, 0.7058, 0.875, 0.6919, 0.625, 0.7052, 0.625, 0.7187, 0.875, 0.7211, 0.875, 0.7058, 0.625, 0.7187, 0.625, 0.7369, 0.875, 0.75, 0.875, 0.7211, 0.625, 0.7369, 0.625, 0.7424, 0.625, 1.0, 0.625, 1.0, 0.625, 0.7424, 0.625, 0.7465, 0.625, 1.0, 0.625, 1.0, 0.625, 0.7465, 0.625, 0.7491, 0.625, 1.0, 0.625, 1.0, 0.625, 0.7491, 0.625, 0.75, 0.625, 1.0, 0.625, 1.0, 0.625, 0.5383, 0.625, 0.6919, 0.875, 0.6919, 0.875, 0.5383, 0.625, 1.0, 0.625, 1.0, 0.625, 0.75, 0.625, 0.75, 0.625, 0.25, 0.625, 0.25, 0.625, 0.2486, 0.625, 0.2443, 0.625, 0.2361, 0.625, 0.2236, 0.625, 0.2117, 0.625, 0.05813, 0.625, 0.04515, 0.625, 0.03277, 0.625, 0.02166, 0.625, 0.01248, 0.625, 0.005654, 0.625, 0.001431, 0.625, 0.0, 0.625, 0.0, 0.625, 0.75, 0.625, 0.75, 0.625, 0.7491, 0.625, 0.7465, 0.625, 0.7424, 0.625, 0.7369, 0.625, 0.7187, 0.625, 0.7052, 0.625, 0.6919, 0.625, 0.5383, 0.625, 0.5267, 0.625, 0.5122, 0.625, 0.5057, 0.625, 0.5014, 0.625, 0.5, 0.625, 0.5, 0.5259, 0.0, 0.5259, 0.25, 0.625, 0.25, 0.625, 0.0, 0.5259, 0.25, 0.5259, 0.5, 0.625, 0.5, 0.625, 0.25, 0.5259, 0.5, 0.5259, 0.75, 0.625, 0.75, 0.625, 0.5, 0.5259, 0.75, 0.5259, 1.0, 0.625, 1.0, 0.625, 0.75, 0.5, 0.75, 0.5, 1.0, 0.5259, 1.0, 0.5259, 0.75, 0.5, 0.5, 0.5, 0.75, 0.5259, 0.75, 0.5259, 0.5, 0.5, 0.25, 0.5, 0.5, 0.5259, 0.5, 0.5259, 0.25, 0.5, 0.0, 0.5, 0.25, 0.5259, 0.25, 0.5259, 0.0, 0.875, 0.5383, 0.875, 0.5276, 0.625, 0.5267, 0.625, 0.5383, 0.875, 0.5276, 0.875, 0.5, 0.625, 0.5122, 0.625, 0.5267, 0.625, 0.2361, 0.625, 0.2443, 0.625, 0.5057, 0.625, 0.5122, 0.625, 0.2443, 0.625, 0.2486, 0.625, 0.5014, 0.625, 0.5057, 0.625, 0.2486, 0.625, 0.25, 0.625, 0.5, 0.625, 0.5014, 0.625, 0.5, 0.625, 0.5, 0.625, 0.25, 0.625, 0.25, 0.625, 0.6919, 0.625, 0.7052, 0.875, 0.7058, 0.875, 0.6919, 0.625, 0.7052, 0.625, 0.7187, 0.875, 0.7211, 0.875, 0.7058, 0.625, 0.7187, 0.625, 0.7369, 0.875, 0.75, 0.875, 0.7211, 0.625, 0.7369, 0.625, 0.7424, 0.625, 1.0, 0.625, 1.0, 0.625, 0.7424, 0.625, 0.7465, 0.625, 1.0, 0.625, 1.0, 0.625, 0.7465, 0.625, 0.7491, 0.625, 1.0, 0.625, 1.0, 0.625, 0.7491, 0.625, 0.75, 0.625, 1.0, 0.625, 1.0, 0.625, 0.5383, 0.625, 0.6919, 0.875, 0.6919, 0.875, 0.5383, 0.625, 1.0, 0.625, 1.0, 0.625, 0.75, 0.625, 0.75, 0.625, 0.25, 0.625, 0.25, 0.625, 0.2486, 0.625, 0.2443, 0.625, 0.2361, 0.625, 0.2236, 0.625, 0.2117, 0.625, 0.05813, 0.625, 0.04515, 0.625, 0.03277, 0.625, 0.02166, 0.625, 0.01248, 0.625, 0.005654, 0.625, 0.001431, 0.625, 0.0, 0.625, 0.0, 0.625, 0.75, 0.625, 0.75, 0.625, 0.7491, 0.625, 0.7465, 0.625, 0.7424, 0.625, 0.7369, 0.625, 0.7187, 0.625, 0.7052, 0.625, 0.6919, 0.625, 0.5383, 0.625, 0.5267, 0.625, 0.5122, 0.625, 0.5057, 0.625, 0.5014, 0.625, 0.5, 0.625, 0.5, 0.5259, 0.0, 0.625, 0.0, 0.625, 0.25, 0.5259, 0.25, 0.5259, 0.25, 0.625, 0.25, 0.625, 0.5, 0.5259, 0.5, 0.5259, 0.5, 0.625, 0.5, 0.625, 0.75, 0.5259, 0.75, 0.5259, 0.75, 0.625, 0.75, 0.625, 1.0, 0.5259, 1.0, 0.5, 0.75, 0.5259, 0.75, 0.5259, 1.0, 0.5, 1.0, 0.5, 0.5, 0.5259, 0.5, 0.5259, 0.75, 0.5, 0.75, 0.5, 0.25, 0.5259, 0.25, 0.5259, 0.5, 0.5, 0.5, 0.5, 0.0, 0.5259, 0.0, 0.5259, 0.25, 0.5, 0.25, 0.875, 0.5383, 0.625, 0.5383, 0.625, 0.5267, 0.875, 0.5276, 0.875, 0.5276, 0.625, 0.5267, 0.625, 0.5122, 0.875, 0.5, 0.625, 0.2361, 0.625, 0.5122, 0.625, 0.5057, 0.625, 0.2443, 0.625, 0.2443, 0.625, 0.5057, 0.625, 0.5014, 0.625, 0.2486, 0.625, 0.2486, 0.625, 0.5014, 0.625, 0.5, 0.625, 0.25, 0.625, 0.5, 0.625, 0.25, 0.625, 0.25, 0.625, 0.5, 0.625, 0.6919, 0.875, 0.6919, 0.875, 0.7058, 0.625, 0.7052, 0.625, 0.7052, 0.875, 0.7058, 0.875, 0.7211, 0.625, 0.7187, 0.625, 0.7187, 0.875, 0.7211, 0.875, 0.75, 0.625, 0.7369, 0.625, 0.7369, 0.625, 1.0, 0.625, 1.0, 0.625, 0.7424, 0.625, 0.7424, 0.625, 1.0, 0.625, 1.0, 0.625, 0.7465, 0.625, 0.7465, 0.625, 1.0, 0.625, 1.0, 0.625, 0.7491, 0.625, 0.7491, 0.625, 1.0, 0.625, 1.0, 0.625, 0.75, 0.625, 0.5383, 0.875, 0.5383, 0.875, 0.6919, 0.625, 0.6919, 0.625, 1.0, 0.625, 0.75, 0.625, 0.75, 0.625, 1.0, 0.625, 0.25, 0.625, 0.0, 0.625, 0.0, 0.625, 0.001431, 0.625, 0.005654, 0.625, 0.01248, 0.625, 0.02166, 0.625, 0.03277, 0.625, 0.04515, 0.625, 0.05813, 0.625, 0.2117, 0.625, 0.2236, 0.625, 0.2361, 0.625, 0.2443, 0.625, 0.2486, 0.625, 0.25, 0.625, 0.75, 0.625, 0.5, 0.625, 0.5, 0.625, 0.5014, 0.625, 0.5057, 0.625, 0.5122, 0.625, 0.5267, 0.625, 0.5383, 0.625, 0.6919, 0.625, 0.7052, 0.625, 0.7187, 0.625, 0.7369, 0.625, 0.7424, 0.625, 0.7465, 0.625, 0.7491, 0.625, 0.75])
me_x.materials.append(mat_grey)
me_x.materials.append(mat_red)
me_x.materials.append(mat_black)
me_x.update()

# ---- objects
ob_red_dart = bpy.data.objects.new('red_dart', me_x)

# ---- transforms, parenting, visibility, modifiers, constraints
ob_red_dart.location = (0.0, 0.0, 0.0)

# ---- collection membership
scene.collection.objects.link(ob_red_dart)

# ---- scene / render settings (as saved in the file)
scene.frame_start = 1; scene.frame_end = 250; scene.frame_set(1)
scene.render.engine = 'BLENDER_EEVEE_NEXT'
bpy.context.view_layer.update()

# ---- added for rendering (the .blend has no active camera and no usable light): camera, sun
cam_auto = bpy.data.cameras.new('AutoCamera')
cam_auto.lens = 50.0
cam_auto.sensor_width = 36.0
cam_auto.clip_end = 1000.0
ob_auto_camera = bpy.data.objects.new('AutoCamera', cam_auto)
scene.collection.objects.link(ob_auto_camera)
ob_auto_camera.location = (0.185045, -0.222054, 0.226047)
ob_auto_camera.rotation_euler = (1.09748, -7.21219e-08, 0.694738)
scene.camera = ob_auto_camera
light_auto_sun = bpy.data.lights.new('AutoSun', 'SUN')
light_auto_sun.energy = 3.0
light_auto_sun.angle = 0.0523599
ob_auto_sun = bpy.data.objects.new('AutoSun', light_auto_sun)
scene.collection.objects.link(ob_auto_sun)
ob_auto_sun.rotation_euler = (0.872665, 0.174533, 0.523599)
bpy.context.view_layer.update()
